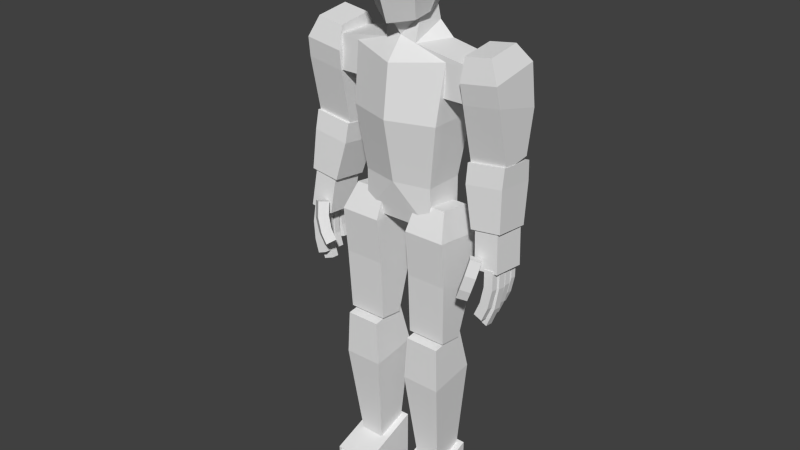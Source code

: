 # Source: fighterBase.blend  (saved by Blender 2.76.0; exported with 4.5.12 LTS)
import bpy
from mathutils import Matrix  # noqa: F401  (used for matrix-valued properties, if any)

bpy.ops.wm.read_factory_settings(use_empty=True)
scene = bpy.context.scene
scene.name = 'Scene'

# ---- collections
col_collection_1 = bpy.data.collections.new('Collection 1'); scene.collection.children.link(col_collection_1)

# ---- world
world_world = bpy.data.worlds.new('World'); scene.world = world_world
world_world.color = (0.05088, 0.05088, 0.05088)
world_world.use_sun_shadow = False
world_world.sun_shadow_jitter_overblur = 0.0
world_world.cycles.sampling_method = 'MANUAL'
world_world.cycles.sample_map_resolution = 256

# ---- meshes
me_mesh_swordsman_008 = bpy.data.meshes.new('Mesh-Swordsman.008')
me_mesh_swordsman_008.from_pydata([(-0.07293, -0.1222, 2.364), (-0.1244, -0.1478, 2.255), (-2.224e-05, -0.1515, 2.001), (-0.08188, -0.09271, 2.014), (-0.0969, -0.03013, 2.034), (-0.118, -0.1433, 2.147), (-0.1392, -0.01102, 2.152), (-0.06772, 0.05197, 2.041), (-0.07038, 0.1046, 2.104), (-0.08881, 0.1427, 2.174), (-0.08388, 0.1184, 2.33), (-0.09069, -0.006555, 2.387), (-0.1414, 0.002461, 2.287), (-0.1511, -0.08724, 1.223), (-0.1511, 0.08061, 1.223), (-0.1511, -0.08724, 1.391), (-0.1511, 0.08061, 1.391), (-0.1888, 0.1032, 1.65), (-0.1888, -0.109, 1.65), (-0.2011, -0.07374, 1.883), (-0.1941, -0.07311, 1.75), (-0.1941, 0.06648, 1.75), (-0.2011, 0.06648, 1.883), (-0.3369, 0.06648, 1.75), (-0.3369, 0.06648, 1.883), (-0.1277, 0.06648, 1.924), (-0.3369, -0.07311, 1.75), (-0.3369, -0.07311, 1.883), (-0.06772, -0.07311, 1.924), (-2.224e-05, -0.1077, 1.991), (-0.06778, -0.05162, 2.016), (-0.07448, 0.05923, 1.983), (-4.411e-08, -0.182, 2.263), (-4.333e-08, -0.1222, 2.364), (0.07293, -0.1222, 2.364), (0.1244, -0.1478, 2.255), (2.216e-05, -0.1515, 2.001), (0.08188, -0.09271, 2.014), (0.0969, -0.03013, 2.034), (0.118, -0.1433, 2.147), (0.1392, -0.01102, 2.152), (-4.224e-08, -0.1929, 2.121), (-3.105e-08, 0.05197, 2.041), (0.06772, 0.05197, 2.041), (0.07038, 0.1046, 2.104), (-2.995e-08, 0.1046, 2.104), (0.08881, 0.1427, 2.174), (-2.954e-08, 0.1427, 2.174), (0.08388, 0.1184, 2.33), (-3.307e-08, 0.1184, 2.33), (0.09069, -0.006555, 2.387), (-3.904e-08, -0.006556, 2.387), (0.1414, 0.002461, 2.287), (0.1511, -0.08724, 1.223), (0.1511, 0.08061, 1.223), (-2.738e-08, -0.1189, 1.39), (0.1511, -0.08724, 1.391), (0.1511, 0.08061, 1.391), (0.1888, 0.1032, 1.65), (0.1888, -0.109, 1.65), (-1.964e-08, 0.1772, 1.65), (-3.364e-08, -0.1697, 1.649), (-2.516e-08, 0.1384, 1.893), (-3.602e-08, -0.1445, 1.858), (0.2011, -0.07374, 1.883), (0.1941, -0.07311, 1.75), (0.1941, 0.06648, 1.75), (0.2011, 0.06648, 1.883), (0.3369, 0.06648, 1.75), (0.3369, 0.06648, 1.883), (0.1277, 0.06648, 1.924), (0.3369, -0.07311, 1.75), (0.3369, -0.07311, 1.883), (0.06772, -0.07311, 1.924), (-2.338e-08, -0.08724, 1.223), (-1.66e-08, 0.08061, 1.223), (-1.805e-08, 0.1124, 1.391), (2.216e-05, -0.1077, 1.991), (-3.451e-08, -0.07311, 1.943), (0.06778, -0.05162, 2.016), (0.07448, 0.05923, 1.983), (-0.2834, -0.0796, 1.748), (-0.29, 0.09532, 1.523), (-0.2898, -0.02734, 1.506), (-0.2893, 0.1245, 1.698), (-0.2774, -0.09314, 1.83), (-0.2773, 0.1177, 1.865), (-0.2813, 0.06986, 1.941), (-0.2811, -0.07224, 1.922), (-0.4326, 0.1156, 1.889), (-0.3919, -0.07374, 1.939), (-0.4327, -0.09524, 1.854), (-0.3922, 0.06836, 1.958), (-0.4446, 0.1224, 1.722), (-0.4423, -0.0294, 1.53), (-0.4425, 0.09326, 1.546), (-0.4387, -0.0817, 1.772), (-0.3288, 0.07932, 1.263), (-0.3297, -0.07369, 1.282), (-0.2898, -0.05932, 1.444), (-0.2888, 0.1083, 1.424), (-0.4552, -0.07239, 1.298), (-0.4468, -0.0577, 1.465), (-0.4543, 0.08063, 1.28), (-0.4458, 0.1099, 1.445), (-0.2855, 0.1084, 1.505), (-0.2863, -0.04459, 1.523), (-0.4446, -0.04295, 1.544), (-0.4438, 0.1101, 1.526), (-0.4431, 0.07774, 1.302), (-0.4605, 0.05988, 1.125), (-0.3605, 0.06097, 1.115), (-0.343, 0.07882, 1.292), (-0.4401, -0.06394, 1.316), (-0.4575, -0.0818, 1.14), (-0.3575, -0.08072, 1.13), (-0.3401, -0.06286, 1.306), (-0.4095, -0.112, 1.186), (-0.384, -0.07573, 1.18), (-0.3742, -0.1347, 1.198), (-0.3487, -0.09848, 1.192), (-0.3985, -0.128, 1.122), (-0.3753, -0.08997, 1.126), (-0.3632, -0.1507, 1.134), (-0.34, -0.1127, 1.138), (-0.3791, -0.131, 1.059), (-0.3602, -0.1248, 1.015), (-0.3405, -0.08706, 1.028), (-0.3594, -0.09325, 1.073), (-0.3438, -0.1537, 1.071), (-0.3249, -0.1475, 1.026), (-0.3052, -0.1098, 1.04), (-0.3241, -0.116, 1.084), (-0.4411, -0.05511, 1.146), (-0.4027, -0.05472, 1.142), (-0.4406, -0.08349, 1.149), (-0.4021, -0.0831, 1.145), (-0.4465, -0.06291, 1.069), (-0.4082, -0.06163, 1.074), (-0.4459, -0.09129, 1.072), (-0.4076, -0.09002, 1.077), (-0.4337, -0.07026, 0.9921), (-0.4126, -0.07523, 0.9379), (-0.3766, -0.07315, 0.9516), (-0.3976, -0.06817, 1.006), (-0.4331, -0.09864, 0.995), (-0.4121, -0.1036, 0.9407), (-0.376, -0.1015, 0.9545), (-0.3971, -0.09655, 1.009), (-0.4453, -0.01268, 1.141), (-0.4004, -0.01223, 1.137), (-0.4446, -0.0458, 1.144), (-0.3998, -0.04535, 1.14), (-0.4515, -0.02178, 1.063), (-0.4069, -0.0203, 1.069), (-0.4509, -0.05489, 1.067), (-0.4062, -0.05341, 1.073), (-0.4415, -0.03036, 0.9762), (-0.4121, -0.03616, 0.898), (-0.37, -0.03373, 0.9141), (-0.3994, -0.02792, 0.9923), (-0.4408, -0.06347, 0.9795), (-0.4114, -0.06928, 0.9013), (-0.3693, -0.06684, 0.9173), (-0.3987, -0.06104, 0.9956), (-0.4427, 0.02533, 1.138), (-0.4043, 0.02572, 1.134), (-0.4422, -0.00305, 1.141), (-0.4037, -0.002665, 1.137), (-0.4481, 0.01753, 1.061), (-0.4098, 0.01881, 1.066), (-0.4475, -0.01085, 1.064), (-0.4092, -0.009578, 1.069), (-0.4353, 0.01018, 0.9842), (-0.4142, 0.005205, 0.9299), (-0.3782, 0.007294, 0.9437), (-0.3992, 0.01227, 0.9979), (-0.4347, -0.0182, 0.987), (-0.4137, -0.02318, 0.9327), (-0.3776, -0.02109, 0.9465), (-0.3987, -0.01611, 1.001), (-0.4402, 0.06335, 1.135), (-0.4081, 0.06367, 1.132), (-0.4397, 0.03969, 1.138), (-0.4076, 0.04002, 1.135), (-0.4446, 0.05685, 1.071), (-0.4127, 0.05791, 1.075), (-0.4441, 0.0332, 1.073), (-0.4122, 0.03425, 1.077), (-0.434, 0.05072, 1.007), (-0.4164, 0.04657, 0.9618), (-0.3864, 0.04831, 0.9733), (-0.4039, 0.05246, 1.018), (-0.4335, 0.02707, 1.009), (-0.4159, 0.02292, 0.9641), (-0.3859, 0.02466, 0.9756), (-0.4034, 0.02881, 1.021), (0.2834, -0.0796, 1.748), (0.29, 0.09532, 1.523), (0.2898, -0.02734, 1.506), (0.2893, 0.1245, 1.698), (0.2774, -0.09314, 1.83), (0.2773, 0.1177, 1.865), (0.2813, 0.06986, 1.941), (0.2811, -0.07224, 1.922), (0.4326, 0.1156, 1.889), (0.3919, -0.07374, 1.939), (0.4327, -0.09524, 1.854), (0.3922, 0.06836, 1.958), (0.4446, 0.1224, 1.722), (0.4423, -0.0294, 1.53), (0.4425, 0.09326, 1.546), (0.4387, -0.0817, 1.772), (0.3288, 0.07932, 1.263), (0.3297, -0.07369, 1.282), (0.2898, -0.05932, 1.444), (0.2888, 0.1083, 1.424), (0.4552, -0.07239, 1.298), (0.4468, -0.0577, 1.465), (0.4543, 0.08063, 1.28), (0.4458, 0.1099, 1.445), (0.2855, 0.1084, 1.505), (0.2863, -0.04459, 1.523), (0.4446, -0.04295, 1.544), (0.4438, 0.1101, 1.526), (0.4431, 0.07774, 1.302), (0.4605, 0.05988, 1.125), (0.3605, 0.06097, 1.115), (0.343, 0.07882, 1.292), (0.4401, -0.06394, 1.316), (0.4575, -0.0818, 1.14), (0.3575, -0.08072, 1.13), (0.3401, -0.06286, 1.306), (0.4095, -0.112, 1.186), (0.384, -0.07573, 1.18), (0.3742, -0.1347, 1.198), (0.3487, -0.09848, 1.192), (0.3985, -0.128, 1.122), (0.3753, -0.08997, 1.126), (0.3632, -0.1507, 1.134), (0.34, -0.1127, 1.138), (0.3791, -0.131, 1.059), (0.3602, -0.1248, 1.015), (0.3405, -0.08706, 1.028), (0.3594, -0.09325, 1.073), (0.3438, -0.1537, 1.071), (0.3249, -0.1475, 1.026), (0.3052, -0.1098, 1.04), (0.3241, -0.116, 1.084), (0.4411, -0.05511, 1.146), (0.4027, -0.05472, 1.142), (0.4406, -0.08349, 1.149), (0.4021, -0.0831, 1.145), (0.4465, -0.06291, 1.069), (0.4082, -0.06163, 1.074), (0.4459, -0.09129, 1.072), (0.4076, -0.09002, 1.077), (0.4337, -0.07026, 0.9921), (0.4126, -0.07523, 0.9379), (0.3766, -0.07315, 0.9516), (0.3976, -0.06817, 1.006), (0.4331, -0.09864, 0.995), (0.4121, -0.1036, 0.9407), (0.376, -0.1015, 0.9545), (0.3971, -0.09655, 1.009), (0.4453, -0.01268, 1.141), (0.4004, -0.01223, 1.137), (0.4446, -0.0458, 1.144), (0.3998, -0.04535, 1.14), (0.4515, -0.02178, 1.063), (0.4069, -0.0203, 1.069), (0.4509, -0.05489, 1.067), (0.4062, -0.05341, 1.073), (0.4415, -0.03036, 0.9762), (0.4121, -0.03616, 0.898), (0.37, -0.03373, 0.9141), (0.3994, -0.02792, 0.9923), (0.4408, -0.06347, 0.9795), (0.4114, -0.06928, 0.9013), (0.3693, -0.06684, 0.9173), (0.3987, -0.06104, 0.9956), (0.4427, 0.02533, 1.138), (0.4043, 0.02572, 1.134), (0.4422, -0.003051, 1.141), (0.4037, -0.002665, 1.137), (0.4481, 0.01753, 1.061), (0.4098, 0.01881, 1.066), (0.4475, -0.01085, 1.064), (0.4092, -0.009578, 1.069), (0.4353, 0.01018, 0.9842), (0.4142, 0.005205, 0.9299), (0.3782, 0.007294, 0.9437), (0.3992, 0.01227, 0.9979), (0.4347, -0.0182, 0.987), (0.4137, -0.02318, 0.9327), (0.3776, -0.02109, 0.9465), (0.3987, -0.01611, 1.001), (0.4402, 0.06335, 1.135), (0.4081, 0.06367, 1.132), (0.4397, 0.03969, 1.138), (0.4076, 0.04002, 1.135), (0.4446, 0.05685, 1.071), (0.4127, 0.05791, 1.075), (0.4441, 0.0332, 1.073), (0.4122, 0.03425, 1.077), (0.434, 0.05072, 1.007), (0.4164, 0.04657, 0.9618), (0.3864, 0.04831, 0.9733), (0.4039, 0.05246, 1.018), (0.4335, 0.02707, 1.009), (0.4159, 0.02292, 0.9641), (0.3859, 0.02466, 0.9756), (0.4034, 0.02881, 1.021), (0.06965, -0.1001, 0.7576), (0.06922, 0.001956, 0.7444), (0.06864, -0.1114, 1.015), (0.06788, 0.063, 0.9607), (0.06917, 0.09577, 1.181), (0.07012, -0.1311, 1.21), (0.07909, 0.05864, 1.297), (0.07966, -0.0775, 1.315), (0.2415, -0.1307, 1.21), (0.2104, -0.07739, 1.315), (0.2405, 0.09617, 1.18), (0.2099, 0.05875, 1.297), (0.2319, 0.002354, 0.7444), (0.2323, -0.09975, 0.7575), (0.2393, 0.0634, 0.9606), (0.24, -0.111, 1.014), (0.06811, 0.06775, 0.58), (0.06859, -0.1334, 0.5539), (0.1013, -0.07747, 0.1209), (0.1011, 0.04493, 0.1367), (0.232, -0.1332, 0.553), (0.2012, -0.07727, 0.1204), (0.2315, 0.06797, 0.5791), (0.201, 0.04513, 0.1362), (0.2237, 0.02154, 0.7592), (0.2239, -0.1292, 0.7398), (0.08, -0.1295, 0.7403), (0.07975, 0.02122, 0.7598), (0.06908, -0.2038, 0.09587), (0.06908, -0.2038, -0.001462), (0.233, -0.2038, -0.001461), (0.233, -0.2038, 0.09587), (0.06908, 0.05933, 0.1932), (0.06908, 0.05933, -0.001461), (0.233, 0.05933, -0.00146), (0.233, 0.05933, 0.1932), (0.08317, -0.2038, -0.001692), (0.08317, -0.332, -0.001693), (0.08317, -0.3321, 0.05267), (0.08317, -0.2038, 0.09021), (0.2189, -0.2038, -0.001691), (0.2189, -0.332, -0.001692), (0.2189, -0.3321, 0.05267), (0.2189, -0.2038, 0.09022), (-0.06965, -0.1001, 0.7576), (-0.06922, 0.001956, 0.7444), (-0.06864, -0.1114, 1.015), (-0.06788, 0.063, 0.9607), (-0.06917, 0.09577, 1.181), (-0.07012, -0.1311, 1.21), (-0.07909, 0.05864, 1.297), (-0.07966, -0.0775, 1.315), (-0.2415, -0.1307, 1.21), (-0.2104, -0.07739, 1.315), (-0.2405, 0.09617, 1.18), (-0.2099, 0.05875, 1.297), (-0.2319, 0.002354, 0.7444), (-0.2323, -0.09975, 0.7575), (-0.2393, 0.0634, 0.9606), (-0.24, -0.111, 1.014), (-0.06811, 0.06775, 0.58), (-0.06859, -0.1334, 0.5539), (-0.1013, -0.07747, 0.1209), (-0.1011, 0.04493, 0.1367), (-0.232, -0.1332, 0.553), (-0.2012, -0.07727, 0.1204), (-0.2315, 0.06797, 0.5791), (-0.201, 0.04513, 0.1362), (-0.2237, 0.02154, 0.7592), (-0.2239, -0.1292, 0.7398), (-0.08, -0.1295, 0.7403), (-0.07975, 0.02122, 0.7598), (-0.06908, -0.2038, 0.09587), (-0.06908, -0.2038, -0.001462), (-0.233, -0.2038, -0.001461), (-0.233, -0.2038, 0.09587), (-0.06908, 0.05933, 0.1932), (-0.06908, 0.05933, -0.001461), (-0.233, 0.05933, -0.00146), (-0.233, 0.05933, 0.1932), (-0.08317, -0.2038, -0.001692), (-0.08317, -0.332, -0.001693), (-0.08317, -0.3321, 0.05267), (-0.08317, -0.2038, 0.09021), (-0.2189, -0.2038, -0.001691), (-0.2189, -0.332, -0.001692), (-0.2189, -0.3321, 0.05267), (-0.2189, -0.2038, 0.09022)], [], [(49, 47, 9, 10), (6, 8, 7, 4), (7, 8, 45, 42), (51, 11, 0, 33), (11, 51, 49, 10), (0, 11, 12, 1), (32, 0, 1), (8, 6, 9), (12, 10, 9, 6), (9, 47, 45, 8), (6, 5, 1, 12), (12, 11, 10), (6, 4, 3, 5), (0, 32, 33), (1, 5, 41, 32), (3, 2, 41, 5), (14, 13, 15, 16), (13, 55, 15), (17, 16, 15, 18), (19, 27, 26, 20), (18, 15, 55, 61), (61, 63, 19, 18), (25, 62, 22), (20, 26, 23, 21), (26, 27, 24, 23), (24, 27, 28, 25), (17, 18, 19, 20, 21, 22), (25, 22, 24), (19, 28, 27), (60, 17, 22, 62), (63, 28, 19), (21, 23, 24, 22), (75, 14, 76), (16, 76, 14), (76, 16, 17, 60), (55, 13, 74), (14, 75, 74, 13), (3, 29, 2), (62, 25, 31, 7), (42, 62, 7), (28, 63, 78), (29, 30, 78), (78, 30, 28), (29, 3, 30), (3, 4, 30), (4, 7, 30), (28, 31, 25), (7, 31, 28, 30), (49, 48, 46, 47), (40, 38, 43, 44), (43, 42, 45, 44), (51, 33, 34, 50), (50, 48, 49, 51), (34, 35, 52, 50), (32, 35, 34), (44, 46, 40), (52, 40, 46, 48), (46, 44, 45, 47), (40, 52, 35, 39), (52, 48, 50), (40, 39, 37, 38), (34, 33, 32), (35, 32, 41, 39), (37, 39, 41, 36), (54, 57, 56, 53), (53, 56, 55), (58, 59, 56, 57), (64, 65, 71, 72), (59, 61, 55, 56), (61, 59, 64, 63), (70, 67, 62), (65, 66, 68, 71), (71, 68, 69, 72), (69, 70, 73, 72), (58, 67, 66, 65, 64, 59), (70, 69, 67), (64, 72, 73), (60, 62, 67, 58), (63, 64, 73), (66, 67, 69, 68), (75, 76, 54), (57, 54, 76), (76, 60, 58, 57), (55, 74, 53), (54, 53, 74, 75), (37, 36, 77), (62, 43, 80, 70), (42, 43, 62), (73, 78, 63), (77, 78, 79), (78, 73, 79), (77, 79, 37), (37, 79, 38), (38, 79, 43), (73, 70, 80), (43, 79, 73, 80), (109, 110, 114, 113), (195, 196, 193, 194), (194, 193, 189, 190), (163, 162, 158, 159), (96, 91, 89, 93), (87, 88, 85, 86), (90, 88, 87, 92), (85, 81, 84, 86), (89, 91, 90, 92), (94, 96, 93, 95), (95, 82, 83, 94), (94, 83, 81, 96), (81, 83, 82, 84), (86, 89, 92, 87), (82, 95, 93, 84), (97, 103, 104, 100), (101, 103, 97, 98), (105, 108, 107, 106), (100, 105, 106, 99), (102, 99, 106, 107), (105, 100, 104, 108), (103, 101, 102, 104), (159, 160, 164, 163), (184, 182, 181, 183), (179, 180, 177, 178), (163, 164, 161, 162), (152, 150, 149, 151), (162, 161, 157, 158), (143, 144, 148, 147), (130, 129, 125, 126), (175, 174, 173, 176), (143, 142, 141, 144), (159, 158, 157, 160), (113, 114, 115, 116), (110, 111, 115, 114), (131, 130, 126, 127), (146, 145, 141, 142), (109, 112, 111, 110), (120, 118, 117, 119), (147, 148, 145, 146), (121, 122, 128, 125), (168, 166, 165, 167), (124, 132, 128, 122), (127, 128, 132, 131), (131, 132, 129, 130), (127, 126, 125, 128), (195, 194, 190, 191), (147, 146, 142, 143), (178, 177, 173, 174), (109, 113, 116, 112), (129, 132, 124, 123), (136, 134, 133, 135), (191, 190, 189, 192), (175, 176, 180, 179), (116, 115, 111, 112), (179, 178, 174, 175), (191, 192, 196, 195), (85, 91, 96, 81), (99, 98, 97, 100), (102, 101, 98, 99), (89, 86, 84, 93), (107, 108, 104, 102), (88, 90, 91, 85), (129, 123, 121, 125), (120, 124, 122, 118), (117, 118, 122, 121), (119, 123, 124, 120), (117, 121, 123, 119), (139, 145, 148, 140), (135, 139, 140, 136), (137, 141, 145, 139), (140, 148, 144, 138), (137, 138, 144, 141), (156, 164, 160, 154), (153, 154, 160, 157), (155, 161, 164, 156), (153, 157, 161, 155), (172, 180, 176, 170), (169, 170, 176, 173), (171, 177, 180, 172), (169, 173, 177, 171), (188, 196, 192, 186), (185, 186, 192, 189), (187, 193, 196, 188), (185, 189, 193, 187), (133, 137, 139, 135), (136, 140, 138, 134), (133, 134, 138, 137), (152, 156, 154, 150), (149, 150, 154, 153), (151, 155, 156, 152), (149, 153, 155, 151), (168, 172, 170, 166), (167, 171, 172, 168), (165, 166, 170, 169), (165, 169, 171, 167), (184, 188, 186, 182), (183, 187, 188, 184), (181, 185, 187, 183), (181, 182, 186, 185), (225, 229, 230, 226), (311, 310, 309, 312), (310, 306, 305, 309), (279, 275, 274, 278), (212, 209, 205, 207), (203, 202, 201, 204), (206, 208, 203, 204), (201, 202, 200, 197), (205, 208, 206, 207), (210, 211, 209, 212), (211, 210, 199, 198), (210, 212, 197, 199), (197, 200, 198, 199), (202, 203, 208, 205), (198, 200, 209, 211), (213, 216, 220, 219), (217, 214, 213, 219), (221, 222, 223, 224), (216, 215, 222, 221), (218, 223, 222, 215), (221, 224, 220, 216), (219, 220, 218, 217), (275, 279, 280, 276), (300, 299, 297, 298), (295, 294, 293, 296), (279, 278, 277, 280), (268, 267, 265, 266), (278, 274, 273, 277), (259, 263, 264, 260), (246, 242, 241, 245), (291, 292, 289, 290), (259, 260, 257, 258), (275, 276, 273, 274), (229, 232, 231, 230), (226, 230, 231, 227), (247, 243, 242, 246), (262, 258, 257, 261), (225, 226, 227, 228), (236, 235, 233, 234), (263, 262, 261, 264), (237, 241, 244, 238), (284, 283, 281, 282), (240, 238, 244, 248), (243, 247, 248, 244), (247, 246, 245, 248), (243, 244, 241, 242), (311, 307, 306, 310), (263, 259, 258, 262), (294, 290, 289, 293), (225, 228, 232, 229), (245, 239, 240, 248), (252, 251, 249, 250), (307, 308, 305, 306), (291, 295, 296, 292), (232, 228, 227, 231), (295, 291, 290, 294), (307, 311, 312, 308), (201, 197, 212, 207), (215, 216, 213, 214), (218, 215, 214, 217), (205, 209, 200, 202), (223, 218, 220, 224), (204, 201, 207, 206), (245, 241, 237, 239), (236, 234, 238, 240), (233, 237, 238, 234), (235, 236, 240, 239), (233, 235, 239, 237), (255, 256, 264, 261), (251, 252, 256, 255), (253, 255, 261, 257), (256, 254, 260, 264), (253, 257, 260, 254), (272, 270, 276, 280), (269, 273, 276, 270), (271, 272, 280, 277), (269, 271, 277, 273), (288, 286, 292, 296), (285, 289, 292, 286), (287, 288, 296, 293), (285, 287, 293, 289), (304, 302, 308, 312), (301, 305, 308, 302), (303, 304, 312, 309), (301, 303, 309, 305), (249, 251, 255, 253), (252, 250, 254, 256), (249, 253, 254, 250), (268, 266, 270, 272), (265, 269, 270, 266), (267, 268, 272, 271), (265, 267, 271, 269), (284, 282, 286, 288), (283, 284, 288, 287), (281, 285, 286, 282), (281, 283, 287, 285), (300, 298, 302, 304), (299, 300, 304, 303), (297, 299, 303, 301), (297, 301, 302, 298), (322, 324, 319, 320), (327, 325, 314, 316), (328, 327, 323, 321), (325, 326, 313, 314), (326, 328, 315, 313), (315, 316, 314, 313), (321, 322, 320, 318), (336, 335, 333, 334), (335, 329, 340, 337), (332, 336, 334, 331), (338, 337, 340, 339), (341, 345, 346, 342), (341, 342, 343, 344), (330, 329, 332, 331), (349, 350, 351, 352), (327, 328, 326, 325), (319, 317, 318, 320), (324, 323, 317, 319), (349, 353, 354, 350), (349, 352, 356, 353), (356, 352, 351, 355), (350, 354, 355, 351), (342, 346, 347, 343), (345, 348, 347, 346), (341, 344, 348, 345), (333, 330, 331, 334), (339, 330, 333, 338), (339, 340, 329, 330), (328, 321, 318, 315), (322, 321, 323, 324), (323, 327, 316, 317), (353, 356, 355, 354), (332, 329, 335, 336), (316, 315, 318, 317), (348, 344, 343, 347), (338, 333, 335, 337), (366, 364, 363, 368), (371, 360, 358, 369), (372, 365, 367, 371), (369, 358, 357, 370), (370, 357, 359, 372), (359, 357, 358, 360), (365, 362, 364, 366), (380, 378, 377, 379), (379, 381, 384, 373), (376, 375, 378, 380), (382, 383, 384, 381), (385, 386, 390, 389), (385, 388, 387, 386), (374, 375, 376, 373), (393, 396, 395, 394), (371, 369, 370, 372), (363, 364, 362, 361), (368, 363, 361, 367), (393, 394, 398, 397), (393, 397, 400, 396), (400, 399, 395, 396), (394, 395, 399, 398), (386, 387, 391, 390), (389, 390, 391, 392), (385, 389, 392, 388), (377, 378, 375, 374), (383, 382, 377, 374), (383, 374, 373, 384), (372, 359, 362, 365), (366, 368, 367, 365), (367, 361, 360, 371), (397, 398, 399, 400), (376, 380, 379, 373), (360, 361, 362, 359), (392, 391, 387, 388), (382, 381, 379, 377)])
me_mesh_swordsman_008.polygons.foreach_set('use_smooth', [True] * 368)
_k = set([(0, 1), (0, 11), (0, 32), (0, 33), (1, 5), (1, 12), (1, 32), (2, 3), (3, 4), (3, 5), (3, 29), (3, 30), (4, 6), (4, 7), (4, 30), (5, 6), (5, 41), (6, 8), (6, 9), (6, 12), (7, 8), (7, 30), (7, 31), (7, 42), (7, 62), (8, 9), (8, 45), (9, 10), (9, 47), (10, 11), (10, 12), (10, 49), (11, 12), (11, 51), (13, 14), (13, 15), (13, 55), (13, 74), (14, 16), (14, 75), (14, 76), (15, 16), (15, 18), (15, 55), (16, 17), (16, 76), (17, 18), (17, 22), (17, 60), (18, 19), (18, 61), (19, 20), (19, 27), (19, 28), (19, 63), (20, 21), (20, 26), (21, 22), (21, 23), (22, 25), (22, 62), (23, 24), (23, 26), (24, 25), (24, 27), (25, 28), (25, 31), (25, 62), (26, 27), (27, 28), (28, 30), (28, 31), (28, 63), (28, 78), (29, 30), (30, 78), (32, 34), (32, 35), (32, 41), (33, 34), (34, 35), (34, 50), (35, 39), (35, 52), (36, 37), (37, 38), (37, 39), (37, 77), (37, 79), (38, 40), (38, 43), (38, 79), (39, 40), (39, 41), (40, 44), (40, 46), (40, 52), (42, 43), (43, 44), (43, 62), (43, 79), (43, 80), (44, 45), (44, 46), (46, 47), (46, 48), (48, 49), (48, 50), (48, 52), (50, 51), (50, 52), (53, 54), (53, 55), (53, 56), (53, 74), (54, 57), (54, 75), (54, 76), (55, 56), (55, 61), (56, 57), (56, 59), (57, 58), (57, 76), (58, 59), (58, 60), (58, 67), (59, 61), (59, 64), (60, 62), (60, 76), (61, 63), (62, 67), (62, 70), (63, 64), (63, 73), (63, 78), (64, 65), (64, 72), (64, 73), (65, 66), (65, 71), (66, 67), (66, 68), (67, 70), (68, 69), (68, 71), (69, 70), (69, 72), (70, 73), (70, 80), (71, 72), (72, 73), (73, 78), (73, 79), (73, 80), (77, 79), (78, 79), (81, 83), (81, 84), (81, 85), (81, 96), (82, 83), (82, 84), (82, 95), (83, 94), (84, 86), (84, 93), (85, 86), (85, 88), (85, 91), (86, 87), (86, 89), (87, 88), (87, 92), (88, 90), (89, 91), (89, 92), (89, 93), (90, 91), (90, 92), (91, 96), (93, 95), (93, 96), (94, 95), (94, 96), (97, 98), (97, 100), (97, 103), (98, 99), (98, 101), (99, 100), (99, 102), (99, 106), (100, 104), (100, 105), (101, 102), (101, 103), (102, 104), (102, 107), (103, 104), (104, 108), (105, 106), (105, 108), (106, 107), (107, 108), (109, 110), (109, 112), (109, 113), (110, 111), (110, 114), (111, 112), (111, 115), (112, 116), (113, 114), (113, 116), (114, 115), (115, 116), (117, 118), (117, 119), (117, 121), (118, 120), (118, 122), (119, 120), (119, 123), (120, 124), (121, 123), (121, 125), (122, 124), (122, 128), (123, 129), (124, 132), (125, 126), (125, 129), (126, 127), (126, 130), (127, 128), (127, 131), (128, 132), (129, 130), (130, 131), (131, 132), (133, 134), (133, 135), (133, 137), (134, 136), (134, 138), (135, 136), (135, 139), (136, 140), (137, 139), (137, 141), (138, 140), (138, 144), (139, 145), (140, 148), (141, 142), (141, 145), (142, 143), (142, 146), (143, 144), (143, 147), (144, 148), (145, 146), (146, 147), (147, 148), (149, 150), (149, 151), (149, 153), (150, 152), (150, 154), (151, 152), (151, 155), (152, 156), (153, 154), (153, 155), (153, 157), (154, 156), (154, 160), (155, 156), (155, 161), (156, 164), (157, 158), (157, 160), (157, 161), (158, 159), (158, 162), (159, 160), (159, 163), (160, 164), (161, 162), (161, 164), (162, 163), (163, 164), (165, 166), (165, 167), (165, 169), (166, 168), (166, 170), (167, 168), (167, 171), (168, 172), (169, 171), (169, 173), (170, 172), (170, 176), (171, 177), (172, 180), (173, 174), (173, 177), (174, 175), (174, 178), (175, 176), (175, 179), (176, 180), (177, 178), (178, 179), (179, 180), (181, 182), (181, 183), (181, 185), (182, 184), (182, 186), (183, 184), (183, 187), (184, 188), (185, 187), (185, 189), (186, 188), (186, 192), (187, 193), (188, 196), (189, 190), (189, 193), (190, 191), (190, 194), (191, 192), (191, 195), (192, 196), (193, 194), (194, 195), (195, 196), (197, 199), (197, 200), (197, 201), (197, 212), (198, 199), (198, 200), (198, 211), (199, 210), (200, 202), (200, 209), (201, 202), (201, 204), (201, 207), (202, 203), (202, 205), (203, 204), (203, 208), (204, 206), (205, 207), (205, 208), (205, 209), (206, 207), (206, 208), (207, 212), (209, 211), (209, 212), (210, 211), (210, 212), (213, 214), (213, 216), (213, 219), (214, 215), (214, 217), (215, 216), (215, 218), (215, 222), (216, 220), (216, 221), (217, 218), (217, 219), (218, 220), (218, 223), (219, 220), (220, 224), (221, 222), (221, 224), (222, 223), (223, 224), (225, 226), (225, 228), (225, 229), (226, 227), (226, 230), (227, 228), (227, 231), (228, 232), (229, 230), (229, 232), (230, 231), (231, 232), (233, 234), (233, 235), (233, 237), (234, 236), (234, 238), (235, 236), (235, 239), (236, 240), (237, 239), (237, 241), (238, 240), (238, 244), (239, 245), (240, 248), (241, 242), (241, 245), (242, 243), (242, 246), (243, 244), (243, 247), (244, 248), (245, 246), (246, 247), (247, 248), (249, 250), (249, 251), (249, 253), (250, 252), (250, 254), (251, 252), (251, 255), (252, 256), (253, 255), (253, 257), (254, 256), (254, 260), (255, 261), (256, 264), (257, 258), (257, 261), (258, 259), (258, 262), (259, 260), (259, 263), (260, 264), (261, 262), (262, 263), (263, 264), (265, 266), (265, 267), (265, 269), (266, 268), (266, 270), (267, 268), (267, 271), (268, 272), (269, 270), (269, 271), (269, 273), (270, 272), (270, 276), (271, 272), (271, 277), (272, 280), (273, 274), (273, 276), (273, 277), (274, 275), (274, 278), (275, 276), (275, 279), (276, 280), (277, 278), (277, 280), (278, 279), (279, 280), (281, 282), (281, 283), (281, 285), (282, 284), (282, 286), (283, 284), (283, 287), (284, 288), (285, 287), (285, 289), (286, 288), (286, 292), (287, 293), (288, 296), (289, 290), (289, 293), (290, 291), (290, 294), (291, 292), (291, 295), (292, 296), (293, 294), (294, 295), (295, 296), (297, 298), (297, 299), (297, 301), (298, 300), (298, 302), (299, 300), (299, 303), (300, 304), (301, 303), (301, 305), (302, 304), (302, 308), (303, 309), (304, 312), (305, 306), (305, 309), (306, 307), (306, 310), (307, 308), (307, 311), (308, 312), (309, 310), (310, 311), (311, 312), (313, 314), (313, 315), (313, 326), (314, 316), (314, 325), (315, 316), (315, 318), (315, 328), (316, 317), (316, 327), (317, 318), (317, 319), (317, 323), (318, 320), (318, 321), (319, 320), (319, 324), (320, 322), (321, 322), (321, 323), (321, 328), (322, 324), (323, 324), (323, 327), (325, 326), (325, 327), (326, 328), (327, 328), (329, 330), (329, 332), (329, 335), (329, 340), (330, 331), (330, 333), (330, 339), (331, 332), (331, 334), (332, 336), (333, 334), (333, 335), (333, 338), (334, 336), (335, 336), (335, 337), (337, 338), (337, 340), (338, 339), (339, 340), (341, 342), (341, 344), (341, 345), (342, 343), (342, 346), (343, 344), (343, 347), (344, 348), (345, 346), (345, 348), (346, 347), (347, 348), (349, 350), (349, 352), (349, 353), (350, 351), (350, 354), (351, 352), (351, 355), (352, 356), (353, 354), (353, 356), (354, 355), (355, 356), (357, 358), (357, 359), (357, 370), (358, 360), (358, 369), (359, 360), (359, 362), (359, 372), (360, 361), (360, 371), (361, 362), (361, 363), (361, 367), (362, 364), (362, 365), (363, 364), (363, 368), (364, 366), (365, 366), (365, 367), (365, 372), (366, 368), (367, 368), (367, 371), (369, 370), (369, 371), (370, 372), (371, 372), (373, 374), (373, 376), (373, 379), (373, 384), (374, 375), (374, 377), (374, 383), (375, 376), (375, 378), (376, 380), (377, 378), (377, 379), (377, 382), (378, 380), (379, 380), (379, 381), (381, 382), (381, 384), (382, 383), (383, 384), (385, 386), (385, 388), (385, 389), (386, 387), (386, 390), (387, 388), (387, 391), (388, 392), (389, 390), (389, 392), (390, 391), (391, 392), (393, 394), (393, 396), (393, 397), (394, 395), (394, 398), (395, 396), (395, 399), (396, 400), (397, 398), (397, 400), (398, 399), (399, 400)])
me_mesh_swordsman_008.attributes.new('sharp_edge', 'BOOLEAN', 'EDGE').data.foreach_set('value', [ (min(e.vertices), max(e.vertices)) in _k for e in me_mesh_swordsman_008.edges])
_uv = me_mesh_swordsman_008.uv_layers.new(name='UVChannel_1')
_uv.uv.foreach_set('vector', [0.5159, 0.6756, 0.5159, 0.6756, 0.5159, 0.6756, 0.5159, 0.6756, 0.567, 0.282, 0.567, 0.282, 0.567, 0.282, 0.567, 0.282, 0.5159, 0.6756, 0.5159, 0.6756, 0.5159, 0.6756, 0.5159, 0.6756, 0.5159, 0.6756, 0.5159, 0.6756, 0.5159, 0.6756, 0.5159, 0.6756, 0.5159, 0.6756, 0.5159, 0.6756, 0.5159, 0.6756, 0.5159, 0.6756, 0.567, 0.282, 0.567, 0.282, 0.567, 0.282, 0.567, 0.282, 0.5159, 0.6756, 0.5159, 0.6756, 0.5159, 0.6756, 0.567, 0.282, 0.567, 0.282, 0.567, 0.282, 0.567, 0.282, 0.567, 0.282, 0.567, 0.282, 0.567, 0.282, 0.5159, 0.6756, 0.5159, 0.6756, 0.5159, 0.6756, 0.5159, 0.6756, 0.567, 0.282, 0.5159, 0.6756, 0.567, 0.282, 0.567, 0.282, 0.567, 0.282, 0.567, 0.282, 0.567, 0.282, 0.567, 0.282, 0.567, 0.282, 0.0, 0.0, 0.0, 0.0, 0.5159, 0.6756, 0.0, 0.0, 0.5159, 0.6756, 0.5159, 0.6756, 0.0, 0.0, 0.0, 0.0, 0.5159, 0.6756, 0.0, 0.0, 0.0, 0.0, 0.0, 0.0, 0.0, 0.0, 0.474, 0.25, 0.474, 0.25, 0.474, 0.25, 0.474, 0.25, 0.0, 0.0, 0.0, 0.0, 0.474, 0.25, 2.949e-08, 4.507e-08, 0.474, 0.25, 0.4947, 0.7561, 0.4947, 0.7561, 0.474, 0.25, 0.0, 0.0, 0.474, 0.25, 0.4947, 0.7561, 0.4947, 0.7561, 0.0, 0.0, 0.0, 0.0, 0.0, 0.0, 0.4947, 0.7561, 0.4947, 0.7561, 0.4947, 0.7561, 0.4947, 0.7561, 0.0, 0.0, 0.4947, 0.7561, 0.0, 0.0, 0.4947, 0.7561, 0.4947, 0.7561, 0.4947, 0.7561, 0.4947, 0.7561, 0.474, 0.25, 0.474, 0.25, 0.474, 0.25, 0.474, 0.25, 0.474, 0.25, 0.474, 0.25, 0.474, 0.25, 0.474, 0.25, 0.474, 0.25, 0.474, 0.25, 0.474, 0.25, 0.474, 0.25, 0.474, 0.25, 0.474, 0.25, 0.0, 0.0, 0.0, 0.0, 0.474, 0.25, 0.0, 0.0, 0.474, 0.25, 0.0, 0.0, 0.4947, 0.7561, 0.4947, 0.7561, 0.4947, 0.7561, 0.4947, 0.7561, 0.0, 0.0, 0.0, 0.0, 0.4947, 0.7561, 0.4947, 0.7561, 0.474, 0.25, 0.0, 0.0, 0.474, 0.25, 0.0, 0.0, 2.334e-07, 1.231e-07, 0.474, 0.25, 0.0, 0.0, 2.334e-07, 1.231e-07, 0.474, 0.25, 1.799e-07, 2.75e-07, 0.0, 0.0, 0.4947, 0.7561, 0.0, 0.0, 0.0, 0.0, 0.0, 0.0, 0.0, 0.0, 0.0, 0.0, 0.474, 0.25, 0.0, 0.0, 0.474, 0.25, 0.0, 0.0, 0.0, 0.0, 0.0, 0.0, 0.0, 0.0, 0.0, 0.0, 0.0, 0.0, 0.0, 0.0, 0.4947, 0.7561, 0.0, 0.0, 0.5159, 0.6756, 0.0, 0.0, 0.0, 0.0, 0.0, 0.0, 0.0, 0.0, 0.0, 0.0, 0.0, 0.0, 0.0, 0.0, 0.0, 0.0, 0.0, 0.0, 0.0, 0.0, 0.0, 0.0, 0.0, 0.0, 0.0, 0.0, 0.567, 0.282, 0.0, 0.0, 0.567, 0.282, 0.567, 0.282, 0.0, 0.0, 0.0, 0.0, 0.0, 0.0, 0.474, 0.25, 0.567, 0.282, 0.0, 0.0, 0.0, 0.0, 0.0, 0.0, 0.5159, 0.6756, 0.5159, 0.6756, 0.5159, 0.6756, 0.5159, 0.6756, 0.567, 0.282, 0.567, 0.282, 0.567, 0.282, 0.567, 0.282, 0.5159, 0.6756, 0.5159, 0.6756, 0.5159, 0.6756, 0.5159, 0.6756, 0.5159, 0.6756, 0.5159, 0.6756, 0.5159, 0.6756, 0.5159, 0.6756, 0.5159, 0.6756, 0.5159, 0.6756, 0.5159, 0.6756, 0.5159, 0.6756, 0.567, 0.282, 0.567, 0.282, 0.567, 0.282, 0.567, 0.282, 0.5159, 0.6756, 0.5159, 0.6756, 0.5159, 0.6756, 0.567, 0.282, 0.567, 0.282, 0.567, 0.282, 0.567, 0.282, 0.567, 0.282, 0.567, 0.282, 0.567, 0.282, 0.5159, 0.6756, 0.5159, 0.6756, 0.5159, 0.6756, 0.5159, 0.6756, 0.567, 0.282, 0.567, 0.282, 0.567, 0.282, 0.5159, 0.6756, 0.567, 0.282, 0.567, 0.282, 0.567, 0.282, 0.567, 0.282, 0.0, 0.0, 0.0, 0.0, 0.567, 0.282, 0.5159, 0.6756, 0.5159, 0.6756, 0.0, 0.0, 0.5159, 0.6756, 0.5159, 0.6756, 0.0, 0.0, 0.0, 0.0, 0.0, 0.0, 0.0, 0.0, 0.0, 0.0, 0.0, 0.0, 0.474, 0.25, 0.474, 0.25, 0.474, 0.25, 0.474, 0.25, 0.0, 0.0, 0.474, 0.25, 0.0, 0.0, 2.949e-08, 4.507e-08, 0.4947, 0.7561, 0.4947, 0.7561, 0.474, 0.25, 0.474, 0.25, 0.4947, 0.7561, 0.474, 0.25, 0.0, 0.0, 0.4947, 0.7561, 0.0, 0.0, 0.0, 0.0, 0.0, 0.0, 0.4947, 0.7561, 0.4947, 0.7561, 0.4947, 0.7561, 0.4947, 0.7561, 0.0, 0.0, 0.0, 0.0, 0.4947, 0.7561, 0.4947, 0.7561, 0.4947, 0.7561, 0.4947, 0.7561, 0.4947, 0.7561, 0.474, 0.25, 0.474, 0.25, 0.474, 0.25, 0.474, 0.25, 0.474, 0.25, 0.474, 0.25, 0.474, 0.25, 0.474, 0.25, 0.474, 0.25, 0.474, 0.25, 0.474, 0.25, 0.474, 0.25, 0.474, 0.25, 0.474, 0.25, 0.0, 0.0, 0.474, 0.25, 0.0, 0.0, 0.0, 0.0, 0.0, 0.0, 0.474, 0.25, 0.4947, 0.7561, 0.4947, 0.7561, 0.4947, 0.7561, 0.4947, 0.7561, 0.0, 0.0, 0.4947, 0.7561, 0.0, 0.0, 0.4947, 0.7561, 0.474, 0.25, 0.0, 0.0, 0.474, 0.25, 0.0, 0.0, 0.474, 0.25, 2.334e-07, 1.231e-07, 0.0, 0.0, 0.474, 0.25, 2.334e-07, 1.231e-07, 1.799e-07, 2.75e-07, 0.0, 0.0, 0.4947, 0.7561, 0.0, 0.0, 0.0, 0.0, 0.0, 0.0, 0.0, 0.0, 0.0, 0.0, 0.474, 0.25, 0.0, 0.0, 0.474, 0.25, 0.0, 0.0, 0.0, 0.0, 0.0, 0.0, 0.0, 0.0, 0.0, 0.0, 0.0, 0.0, 0.0, 0.0, 0.4947, 0.7561, 0.5159, 0.6756, 0.0, 0.0, 0.0, 0.0, 0.0, 0.0, 0.0, 0.0, 0.0, 0.0, 0.0, 0.0, 0.0, 0.0, 0.0, 0.0, 0.0, 0.0, 0.0, 0.0, 0.0, 0.0, 0.0, 0.0, 0.0, 0.0, 0.0, 0.0, 0.0, 0.0, 0.567, 0.282, 0.567, 0.282, 0.0, 0.0, 0.567, 0.282, 0.0, 0.0, 0.474, 0.25, 0.0, 0.0, 0.567, 0.282, 0.0, 0.0, 0.0, 0.0, 0.0, 0.0, 0.474, 0.25, 0.474, 0.25, 0.474, 0.25, 0.474, 0.25, 0.474, 0.25, 0.474, 0.25, 0.474, 0.25, 0.474, 0.25, 0.474, 0.25, 0.474, 0.25, 0.474, 0.25, 0.474, 0.25, 0.474, 0.25, 0.474, 0.25, 0.474, 0.25, 0.474, 0.25, 0.474, 0.25, 0.474, 0.25, 0.474, 0.25, 0.474, 0.25, 0.474, 0.25, 0.474, 0.25, 0.474, 0.25, 0.474, 0.25, 0.474, 0.25, 0.474, 0.25, 0.474, 0.25, 0.474, 0.25, 0.474, 0.25, 0.474, 0.25, 0.474, 0.25, 0.474, 0.25, 0.474, 0.25, 0.474, 0.25, 0.474, 0.25, 0.474, 0.25, 0.474, 0.25, 0.474, 0.25, 0.474, 0.25, 0.474, 0.25, 0.4947, 0.7561, 0.4947, 0.7561, 0.4947, 0.7561, 0.4947, 0.7561, 0.4947, 0.7561, 0.4947, 0.7561, 0.4947, 0.7561, 0.4947, 0.7561, 0.474, 0.25, 0.474, 0.25, 0.474, 0.25, 0.474, 0.25, 0.4947, 0.7561, 0.4947, 0.7561, 0.4947, 0.7561, 0.4947, 0.7561, 0.4947, 0.7561, 0.4947, 0.7561, 0.4947, 0.7561, 0.4947, 0.7561, 0.4947, 0.7561, 0.4947, 0.7561, 0.4947, 0.7561, 0.4947, 0.7561, 0.4947, 0.7561, 0.4947, 0.7561, 0.4947, 0.7561, 0.4947, 0.7561, 0.474, 0.25, 0.474, 0.25, 0.474, 0.25, 0.474, 0.25, 0.474, 0.25, 0.474, 0.25, 0.474, 0.25, 0.474, 0.25, 0.4947, 0.7561, 0.4947, 0.7561, 0.4947, 0.7561, 0.4947, 0.7561, 0.4947, 0.7561, 0.4947, 0.7561, 0.4947, 0.7561, 0.4947, 0.7561, 0.474, 0.25, 0.474, 0.25, 0.474, 0.25, 0.474, 0.25, 0.4947, 0.7561, 0.4947, 0.7561, 0.4947, 0.7561, 0.4947, 0.7561, 0.474, 0.25, 0.474, 0.25, 0.474, 0.25, 0.474, 0.25, 0.474, 0.25, 0.474, 0.25, 0.474, 0.25, 0.474, 0.25, 0.4947, 0.7561, 0.4947, 0.7561, 0.4947, 0.7561, 0.4947, 0.7561, 0.474, 0.25, 0.474, 0.25, 0.474, 0.25, 0.474, 0.25, 0.474, 0.25, 0.474, 0.25, 0.474, 0.25, 0.474, 0.25, 0.4947, 0.7561, 0.4947, 0.7561, 0.4947, 0.7561, 0.4947, 0.7561, 0.474, 0.25, 0.474, 0.25, 0.474, 0.25, 0.474, 0.25, 0.4947, 0.7561, 0.4947, 0.7561, 0.4947, 0.7561, 0.4947, 0.7561, 0.474, 0.25, 0.474, 0.25, 0.474, 0.25, 0.474, 0.25, 0.4947, 0.7561, 0.4947, 0.7561, 0.4947, 0.7561, 0.4947, 0.7561, 0.4947, 0.7561, 0.4947, 0.7561, 0.4947, 0.7561, 0.4947, 0.7561, 0.4947, 0.7561, 0.4947, 0.7561, 0.4947, 0.7561, 0.4947, 0.7561, 0.4947, 0.7561, 0.4947, 0.7561, 0.4947, 0.7561, 0.4947, 0.7561, 0.474, 0.25, 0.474, 0.25, 0.474, 0.25, 0.474, 0.25, 0.4947, 0.7561, 0.4947, 0.7561, 0.4947, 0.7561, 0.4947, 0.7561, 0.474, 0.25, 0.474, 0.25, 0.474, 0.25, 0.474, 0.25, 0.4947, 0.7561, 0.4947, 0.7561, 0.4947, 0.7561, 0.4947, 0.7561, 0.0, 0.0, 0.0, 0.0, 0.0, 0.0, 0.4947, 0.7561, 0.474, 0.25, 0.474, 0.25, 0.474, 0.25, 0.474, 0.25, 0.0, 0.0, 0.4947, 0.7561, 0.0, 0.0, 0.0, 0.0, 0.4947, 0.7561, 0.4947, 0.7561, 0.4947, 0.7561, 0.4947, 0.7561, 0.4947, 0.7561, 0.4947, 0.7561, 0.4947, 0.7561, 0.4947, 0.7561, 0.4947, 0.7561, 0.4947, 0.7561, 0.4947, 0.7561, 0.4947, 0.7561, 0.4947, 0.7561, 0.4947, 0.7561, 0.4947, 0.7561, 0.4947, 0.7561, 0.474, 0.25, 0.474, 0.25, 0.474, 0.25, 0.474, 0.25, 0.474, 0.25, 0.474, 0.25, 0.474, 0.25, 0.474, 0.25, 0.4947, 0.7561, 0.4947, 0.7561, 0.4947, 0.7561, 0.4947, 0.7561, 0.4947, 0.7561, 0.4947, 0.7561, 0.0, 0.0, 0.0, 0.0, 0.474, 0.25, 0.474, 0.25, 0.474, 0.25, 0.474, 0.25, 0.4947, 0.7561, 0.4947, 0.7561, 0.4947, 0.7561, 0.4947, 0.7561, 0.4947, 0.7561, 0.4947, 0.7561, 0.4947, 0.7561, 0.4947, 0.7561, 0.474, 0.25, 0.474, 0.25, 0.474, 0.25, 0.474, 0.25, 0.4947, 0.7561, 0.4947, 0.7561, 0.4947, 0.7561, 0.4947, 0.7561, 0.4947, 0.7561, 0.4947, 0.7561, 0.4947, 0.7561, 0.4947, 0.7561, 0.4947, 0.7561, 0.4947, 0.7561, 0.4947, 0.7561, 0.4947, 0.7561, 0.474, 0.25, 0.474, 0.25, 0.474, 0.25, 0.474, 0.25, 0.4947, 0.7561, 0.4947, 0.7561, 0.4947, 0.7561, 0.4947, 0.7561, 0.4947, 0.7561, 0.4947, 0.7561, 0.4947, 0.7561, 0.4947, 0.7561, 0.474, 0.25, 0.474, 0.25, 0.474, 0.25, 0.474, 0.25, 0.4947, 0.7561, 0.4947, 0.7561, 0.4947, 0.7561, 0.4947, 0.7561, 0.474, 0.25, 0.4947, 0.7561, 0.0, 0.0, 0.0, 0.0, 0.0, 0.0, 0.0, 0.0, 0.0, 0.0, 0.474, 0.25, 0.0, 0.0, 0.474, 0.25, 0.474, 0.25, 0.0, 0.0, 0.0, 0.0, 0.0, 0.0, 0.0, 0.0, 0.474, 0.25, 0.0, 0.0, 0.0, 0.0, 0.0, 0.0, 0.474, 0.25, 0.0, 0.0, 0.4947, 0.7561, 0.0, 0.0, 0.0, 0.0, 0.0, 0.0, 0.0, 0.0, 0.0, 0.0, 0.474, 0.25, 0.0, 0.0, 0.474, 0.25, 0.4947, 0.7561, 0.0, 0.0, 0.0, 0.0, 0.4947, 0.7561, 0.0, 0.0, 0.0, 0.0, 0.474, 0.25, 0.0, 0.0, 0.0, 0.0, 0.474, 0.25, 0.0, 0.0, 0.4947, 0.7561, 0.0, 0.0, 0.0, 0.0, 0.0, 0.0, 0.0, 0.0, 0.0, 0.0, 0.4947, 0.7561, 0.0, 0.0, 0.4947, 0.7561, 0.4947, 0.7561, 0.0, 0.0, 0.0, 0.0, 0.474, 0.25, 0.4947, 0.7561, 0.0, 0.0, 0.0, 0.0, 0.4947, 0.7561, 0.0, 0.0, 0.0, 0.0, 0.0, 0.0, 0.0, 0.0, 0.0, 0.0, 0.4947, 0.7561, 0.0, 0.0, 0.474, 0.25, 0.4947, 0.7561, 0.0, 0.0, 0.0, 0.0, 0.474, 0.25, 0.474, 0.25, 0.0, 0.0, 0.0, 0.0, 0.4947, 0.7561, 0.0, 0.0, 0.0, 0.0, 0.0, 0.0, 0.0, 0.0, 0.0, 0.0, 0.4947, 0.7561, 0.0, 0.0, 0.474, 0.25, 0.4947, 0.7561, 0.0, 0.0, 0.0, 0.0, 0.474, 0.25, 0.474, 0.25, 0.0, 0.0, 0.0, 0.0, 0.0, 0.0, 0.0, 0.0, 0.474, 0.25, 0.474, 0.25, 0.0, 0.0, 0.0, 0.0, 0.474, 0.25, 0.0, 0.0, 0.474, 0.25, 0.474, 0.25, 0.0, 0.0, 0.0, 0.0, 0.0, 0.0, 0.0, 0.0, 0.474, 0.25, 0.0, 0.0, 0.474, 0.25, 0.474, 0.25, 0.0, 0.0, 0.0, 0.0, 0.0, 0.0, 0.0, 0.0, 0.474, 0.25, 0.0, 0.0, 0.0, 0.0, 0.0, 0.0, 0.474, 0.25, 0.0, 0.0, 0.0, 0.0, 0.0, 0.0, 0.474, 0.25, 0.0, 0.0, 0.0, 0.0, 0.0, 0.0, 0.474, 0.25, 0.0, 0.0, 0.474, 0.25, 0.474, 0.25, 0.0, 0.0, 0.0, 0.0, 0.0, 0.0, 0.0, 0.0, 0.474, 0.25, 0.0, 0.0, 0.0, 0.0, 0.0, 0.0, 0.474, 0.25, 0.0, 0.0, 0.0, 0.0, 0.0, 0.0, 0.474, 0.25, 0.0, 0.0, 0.0, 0.0, 0.0, 0.0, 0.474, 0.25, 0.0, 0.0, 0.474, 0.25, 0.474, 0.25, 0.0, 0.0, 0.474, 0.25, 0.474, 0.25, 0.474, 0.25, 0.474, 0.25, 0.474, 0.25, 0.474, 0.25, 0.474, 0.25, 0.474, 0.25, 0.474, 0.25, 0.474, 0.25, 0.474, 0.25, 0.474, 0.25, 0.474, 0.25, 0.474, 0.25, 0.474, 0.25, 0.474, 0.25, 0.474, 0.25, 0.474, 0.25, 0.474, 0.25, 0.474, 0.25, 0.474, 0.25, 0.474, 0.25, 0.474, 0.25, 0.474, 0.25, 0.474, 0.25, 0.474, 0.25, 0.474, 0.25, 0.474, 0.25, 0.474, 0.25, 0.474, 0.25, 0.474, 0.25, 0.474, 0.25, 0.474, 0.25, 0.474, 0.25, 0.474, 0.25, 0.474, 0.25, 0.474, 0.25, 0.474, 0.25, 0.474, 0.25, 0.474, 0.25, 0.4947, 0.7561, 0.4947, 0.7561, 0.4947, 0.7561, 0.4947, 0.7561, 0.4947, 0.7561, 0.4947, 0.7561, 0.4947, 0.7561, 0.4947, 0.7561, 0.474, 0.25, 0.474, 0.25, 0.474, 0.25, 0.474, 0.25, 0.4947, 0.7561, 0.4947, 0.7561, 0.4947, 0.7561, 0.4947, 0.7561, 0.4947, 0.7561, 0.4947, 0.7561, 0.4947, 0.7561, 0.4947, 0.7561, 0.4947, 0.7561, 0.4947, 0.7561, 0.4947, 0.7561, 0.4947, 0.7561, 0.4947, 0.7561, 0.4947, 0.7561, 0.4947, 0.7561, 0.4947, 0.7561, 0.474, 0.25, 0.474, 0.25, 0.474, 0.25, 0.474, 0.25, 0.474, 0.25, 0.474, 0.25, 0.474, 0.25, 0.474, 0.25, 0.4947, 0.7561, 0.4947, 0.7561, 0.4947, 0.7561, 0.4947, 0.7561, 0.4947, 0.7561, 0.4947, 0.7561, 0.4947, 0.7561, 0.4947, 0.7561, 0.474, 0.25, 0.474, 0.25, 0.474, 0.25, 0.474, 0.25, 0.4947, 0.7561, 0.4947, 0.7561, 0.4947, 0.7561, 0.4947, 0.7561, 0.474, 0.25, 0.474, 0.25, 0.474, 0.25, 0.474, 0.25, 0.474, 0.25, 0.474, 0.25, 0.474, 0.25, 0.474, 0.25, 0.4947, 0.7561, 0.4947, 0.7561, 0.4947, 0.7561, 0.4947, 0.7561, 0.474, 0.25, 0.474, 0.25, 0.474, 0.25, 0.474, 0.25, 0.474, 0.25, 0.474, 0.25, 0.474, 0.25, 0.474, 0.25, 0.4947, 0.7561, 0.4947, 0.7561, 0.4947, 0.7561, 0.4947, 0.7561, 0.474, 0.25, 0.474, 0.25, 0.474, 0.25, 0.474, 0.25, 0.4947, 0.7561, 0.4947, 0.7561, 0.4947, 0.7561, 0.4947, 0.7561, 0.474, 0.25, 0.474, 0.25, 0.474, 0.25, 0.474, 0.25, 0.4947, 0.7561, 0.4947, 0.7561, 0.4947, 0.7561, 0.4947, 0.7561, 0.4947, 0.7561, 0.4947, 0.7561, 0.4947, 0.7561, 0.4947, 0.7561, 0.4947, 0.7561, 0.4947, 0.7561, 0.4947, 0.7561, 0.4947, 0.7561, 0.4947, 0.7561, 0.4947, 0.7561, 0.4947, 0.7561, 0.4947, 0.7561, 0.474, 0.25, 0.474, 0.25, 0.474, 0.25, 0.474, 0.25, 0.4947, 0.7561, 0.4947, 0.7561, 0.4947, 0.7561, 0.4947, 0.7561, 0.474, 0.25, 0.474, 0.25, 0.474, 0.25, 0.474, 0.25, 0.4947, 0.7561, 0.4947, 0.7561, 0.4947, 0.7561, 0.4947, 0.7561, 0.0, 0.0, 0.4947, 0.7561, 0.0, 0.0, 0.0, 0.0, 0.474, 0.25, 0.474, 0.25, 0.474, 0.25, 0.474, 0.25, 0.0, 0.0, 0.0, 0.0, 0.0, 0.0, 0.4947, 0.7561, 0.4947, 0.7561, 0.4947, 0.7561, 0.4947, 0.7561, 0.4947, 0.7561, 0.4947, 0.7561, 0.4947, 0.7561, 0.4947, 0.7561, 0.4947, 0.7561, 0.4947, 0.7561, 0.4947, 0.7561, 0.4947, 0.7561, 0.4947, 0.7561, 0.4947, 0.7561, 0.4947, 0.7561, 0.4947, 0.7561, 0.4947, 0.7561, 0.474, 0.25, 0.474, 0.25, 0.474, 0.25, 0.474, 0.25, 0.474, 0.25, 0.474, 0.25, 0.474, 0.25, 0.474, 0.25, 0.4947, 0.7561, 0.4947, 0.7561, 0.4947, 0.7561, 0.4947, 0.7561, 0.4947, 0.7561, 0.0, 0.0, 0.0, 0.0, 0.4947, 0.7561, 0.474, 0.25, 0.474, 0.25, 0.474, 0.25, 0.474, 0.25, 0.4947, 0.7561, 0.4947, 0.7561, 0.4947, 0.7561, 0.4947, 0.7561, 0.4947, 0.7561, 0.4947, 0.7561, 0.4947, 0.7561, 0.4947, 0.7561, 0.474, 0.25, 0.474, 0.25, 0.474, 0.25, 0.474, 0.25, 0.4947, 0.7561, 0.4947, 0.7561, 0.4947, 0.7561, 0.4947, 0.7561, 0.4947, 0.7561, 0.4947, 0.7561, 0.4947, 0.7561, 0.4947, 0.7561, 0.4947, 0.7561, 0.4947, 0.7561, 0.4947, 0.7561, 0.4947, 0.7561, 0.474, 0.25, 0.474, 0.25, 0.474, 0.25, 0.474, 0.25, 0.4947, 0.7561, 0.4947, 0.7561, 0.4947, 0.7561, 0.4947, 0.7561, 0.4947, 0.7561, 0.4947, 0.7561, 0.4947, 0.7561, 0.4947, 0.7561, 0.474, 0.25, 0.474, 0.25, 0.474, 0.25, 0.474, 0.25, 0.4947, 0.7561, 0.4947, 0.7561, 0.4947, 0.7561, 0.4947, 0.7561, 0.474, 0.25, 0.0, 0.0, 0.0, 0.0, 0.4947, 0.7561, 0.0, 0.0, 0.474, 0.25, 0.0, 0.0, 0.0, 0.0, 0.0, 0.0, 0.0, 0.0, 0.474, 0.25, 0.474, 0.25, 0.0, 0.0, 0.474, 0.25, 0.0, 0.0, 0.0, 0.0, 0.0, 0.0, 0.474, 0.25, 0.0, 0.0, 0.0, 0.0, 0.0, 0.0, 0.0, 0.0, 0.0, 0.0, 0.4947, 0.7561, 0.0, 0.0, 0.474, 0.25, 0.0, 0.0, 0.0, 0.0, 0.0, 0.0, 0.0, 0.0, 0.4947, 0.7561, 0.474, 0.25, 0.0, 0.0, 0.0, 0.0, 0.0, 0.0, 0.4947, 0.7561, 0.474, 0.25, 0.474, 0.25, 0.0, 0.0, 0.0, 0.0, 0.0, 0.0, 0.0, 0.0, 0.0, 0.0, 0.4947, 0.7561, 0.0, 0.0, 0.4947, 0.7561, 0.0, 0.0, 0.0, 0.0, 0.0, 0.0, 0.0, 0.0, 0.4947, 0.7561, 0.4947, 0.7561, 0.0, 0.0, 0.0, 0.0, 0.4947, 0.7561, 0.474, 0.25, 0.0, 0.0, 0.0, 0.0, 0.0, 0.0, 0.4947, 0.7561, 0.0, 0.0, 0.4947, 0.7561, 0.0, 0.0, 0.0, 0.0, 0.0, 0.0, 0.0, 0.0, 0.4947, 0.7561, 0.474, 0.25, 0.0, 0.0, 0.0, 0.0, 0.474, 0.25, 0.474, 0.25, 0.0, 0.0, 0.0, 0.0, 0.0, 0.0, 0.4947, 0.7561, 0.0, 0.0, 0.4947, 0.7561, 0.0, 0.0, 0.0, 0.0, 0.0, 0.0, 0.0, 0.0, 0.4947, 0.7561, 0.474, 0.25, 0.0, 0.0, 0.0, 0.0, 0.474, 0.25, 0.474, 0.25, 0.0, 0.0, 0.474, 0.25, 0.0, 0.0, 0.0, 0.0, 0.474, 0.25, 0.474, 0.25, 0.0, 0.0, 0.0, 0.0, 0.0, 0.0, 0.0, 0.0, 0.474, 0.25, 0.474, 0.25, 0.0, 0.0, 0.474, 0.25, 0.0, 0.0, 0.0, 0.0, 0.0, 0.0, 0.0, 0.0, 0.474, 0.25, 0.474, 0.25, 0.0, 0.0, 0.474, 0.25, 0.0, 0.0, 0.0, 0.0, 0.0, 0.0, 0.474, 0.25, 0.0, 0.0, 0.0, 0.0, 0.0, 0.0, 0.474, 0.25, 0.0, 0.0, 0.0, 0.0, 0.0, 0.0, 0.474, 0.25, 0.0, 0.0, 0.0, 0.0, 0.0, 0.0, 0.0, 0.0, 0.474, 0.25, 0.474, 0.25, 0.0, 0.0, 0.474, 0.25, 0.0, 0.0, 0.0, 0.0, 0.0, 0.0, 0.474, 0.25, 0.0, 0.0, 0.0, 0.0, 0.0, 0.0, 0.474, 0.25, 0.0, 0.0, 0.0, 0.0, 0.0, 0.0, 0.474, 0.25, 0.0, 0.0, 0.0, 0.0, 0.0, 0.0, 0.0, 0.0, 0.474, 0.25, 0.474, 0.25, 0.4947, 0.7561, 0.4947, 0.7561, 0.4947, 0.7561, 0.4947, 0.7561, 0.4947, 0.7561, 0.4947, 0.7561, 0.4947, 0.7561, 0.4947, 0.7561, 0.474, 0.25, 0.474, 0.25, 0.474, 0.25, 0.474, 0.25, 0.4947, 0.7561, 0.4947, 0.7561, 0.4947, 0.7561, 0.4947, 0.7561, 0.4947, 0.7561, 0.4947, 0.7561, 0.4947, 0.7561, 0.4947, 0.7561, 0.474, 0.25, 0.474, 0.25, 0.474, 0.25, 0.474, 0.25, 0.4947, 0.7561, 0.4947, 0.7561, 0.4947, 0.7561, 0.4947, 0.7561, 0.474, 0.25, 0.474, 0.25, 0.474, 0.25, 0.474, 0.25, 0.4947, 0.7561, 0.4947, 0.7561, 0.4947, 0.7561, 0.4947, 0.7561, 0.4947, 0.7561, 0.4947, 0.7561, 0.4947, 0.7561, 0.4947, 0.7561, 0.474, 0.25, 0.474, 0.25, 0.474, 0.25, 0.474, 0.25, 0.474, 0.25, 0.474, 0.25, 0.474, 0.25, 0.474, 0.25, 0.4947, 0.7561, 0.4947, 0.7561, 0.4947, 0.7561, 0.4947, 0.7561, 0.474, 0.25, 0.474, 0.25, 0.474, 0.25, 0.474, 0.25, 0.474, 0.25, 0.474, 0.25, 0.474, 0.25, 0.474, 0.25, 0.474, 0.25, 0.474, 0.25, 0.474, 0.25, 0.474, 0.25, 0.474, 0.25, 0.474, 0.25, 0.474, 0.25, 0.474, 0.25, 0.4947, 0.7561, 0.4947, 0.7561, 0.4947, 0.7561, 0.4947, 0.7561, 0.474, 0.25, 0.474, 0.25, 0.474, 0.25, 0.474, 0.25, 0.474, 0.25, 0.474, 0.25, 0.474, 0.25, 0.474, 0.25, 0.474, 0.25, 0.474, 0.25, 0.474, 0.25, 0.474, 0.25, 0.4947, 0.7561, 0.4947, 0.7561, 0.4947, 0.7561, 0.4947, 0.7561, 0.4947, 0.7561, 0.4947, 0.7561, 0.4947, 0.7561, 0.4947, 0.7561, 0.4947, 0.7561, 0.4947, 0.7561, 0.4947, 0.7561, 0.4947, 0.7561, 0.474, 0.25, 0.474, 0.25, 0.474, 0.25, 0.474, 0.25, 0.4947, 0.7561, 0.4947, 0.7561, 0.4947, 0.7561, 0.4947, 0.7561, 0.4947, 0.7561, 0.4947, 0.7561, 0.4947, 0.7561, 0.4947, 0.7561, 0.474, 0.25, 0.474, 0.25, 0.474, 0.25, 0.474, 0.25, 0.4947, 0.7561, 0.4947, 0.7561, 0.4947, 0.7561, 0.4947, 0.7561, 0.474, 0.25, 0.474, 0.25, 0.474, 0.25, 0.474, 0.25, 0.4947, 0.7561, 0.4947, 0.7561, 0.4947, 0.7561, 0.4947, 0.7561, 0.474, 0.25, 0.474, 0.25, 0.474, 0.25, 0.474, 0.25, 0.4947, 0.7561, 0.4947, 0.7561, 0.4947, 0.7561, 0.4947, 0.7561, 0.474, 0.25, 0.474, 0.25, 0.474, 0.25, 0.474, 0.25, 0.474, 0.25, 0.474, 0.25, 0.474, 0.25, 0.474, 0.25, 0.474, 0.25, 0.474, 0.25, 0.474, 0.25, 0.474, 0.25, 0.4947, 0.7561, 0.4947, 0.7561, 0.4947, 0.7561, 0.4947, 0.7561, 0.4947, 0.7561, 0.4947, 0.7561, 0.4947, 0.7561, 0.4947, 0.7561, 0.474, 0.25, 0.474, 0.25, 0.474, 0.25, 0.474, 0.25, 0.4947, 0.7561, 0.4947, 0.7561, 0.4947, 0.7561, 0.4947, 0.7561, 0.4947, 0.7561, 0.4947, 0.7561, 0.4947, 0.7561, 0.4947, 0.7561, 0.474, 0.25, 0.474, 0.25, 0.474, 0.25, 0.474, 0.25, 0.4947, 0.7561, 0.4947, 0.7561, 0.4947, 0.7561, 0.4947, 0.7561, 0.474, 0.25, 0.474, 0.25, 0.474, 0.25, 0.474, 0.25, 0.4947, 0.7561, 0.4947, 0.7561, 0.4947, 0.7561, 0.4947, 0.7561, 0.4947, 0.7561, 0.4947, 0.7561, 0.4947, 0.7561, 0.4947, 0.7561, 0.474, 0.25, 0.474, 0.25, 0.474, 0.25, 0.474, 0.25, 0.474, 0.25, 0.474, 0.25, 0.474, 0.25, 0.474, 0.25, 0.4947, 0.7561, 0.4947, 0.7561, 0.4947, 0.7561, 0.4947, 0.7561, 0.474, 0.25, 0.474, 0.25, 0.474, 0.25, 0.474, 0.25, 0.474, 0.25, 0.474, 0.25, 0.474, 0.25, 0.474, 0.25, 0.474, 0.25, 0.474, 0.25, 0.474, 0.25, 0.474, 0.25, 0.474, 0.25, 0.474, 0.25, 0.474, 0.25, 0.474, 0.25, 0.4947, 0.7561, 0.4947, 0.7561, 0.4947, 0.7561, 0.4947, 0.7561, 0.474, 0.25, 0.474, 0.25, 0.474, 0.25, 0.474, 0.25, 0.474, 0.25, 0.474, 0.25, 0.474, 0.25, 0.474, 0.25, 0.474, 0.25, 0.474, 0.25, 0.474, 0.25, 0.474, 0.25, 0.4947, 0.7561, 0.4947, 0.7561, 0.4947, 0.7561, 0.4947, 0.7561, 0.4947, 0.7561, 0.4947, 0.7561, 0.4947, 0.7561, 0.4947, 0.7561, 0.4947, 0.7561, 0.4947, 0.7561, 0.4947, 0.7561, 0.4947, 0.7561, 0.474, 0.25, 0.474, 0.25, 0.474, 0.25, 0.474, 0.25, 0.4947, 0.7561, 0.4947, 0.7561, 0.4947, 0.7561, 0.4947, 0.7561, 0.4947, 0.7561, 0.4947, 0.7561, 0.4947, 0.7561, 0.4947, 0.7561, 0.474, 0.25, 0.474, 0.25, 0.474, 0.25, 0.474, 0.25, 0.4947, 0.7561, 0.4947, 0.7561, 0.4947, 0.7561, 0.4947, 0.7561, 0.474, 0.25, 0.474, 0.25, 0.474, 0.25, 0.474, 0.25, 0.4947, 0.7561, 0.4947, 0.7561, 0.4947, 0.7561, 0.4947, 0.7561, 0.474, 0.25, 0.474, 0.25, 0.474, 0.25, 0.474, 0.25, 0.4947, 0.7561, 0.4947, 0.7561, 0.4947, 0.7561, 0.4947, 0.7561, 0.474, 0.25, 0.474, 0.25, 0.474, 0.25, 0.474, 0.25, 0.474, 0.25, 0.474, 0.25, 0.474, 0.25, 0.474, 0.25, 0.474, 0.25, 0.474, 0.25, 0.474, 0.25, 0.474, 0.25])
me_mesh_swordsman_008.use_remesh_preserve_volume = False
me_mesh_swordsman_008.use_remesh_preserve_attributes = False
me_mesh_swordsman_008.use_mirror_vertex_groups = False
me_mesh_swordsman_008.update()
me_mesh_swordsman_008.normals_split_custom_set([tuple(v) for v in zip(*[iter([6.792e-08, 0.9882, 0.153, 6.792e-08, 0.9882, 0.153, 2.994e-06, 0.9882, 0.153, 2.994e-06, 0.9882, 0.153, -0.864, 0.3566, -0.3553, -0.864, 0.3566, -0.3553, -0.864, 0.3566, -0.3553, -0.864, 0.3566, -0.3553, -2.624e-06, 0.7682, -0.6403, -2.624e-06, 0.7682, -0.6403, 1.891e-07, 0.7682, -0.6403, 1.891e-07, 0.7682, -0.6403, -3.461e-07, -0.1944, 0.9809, 2.398e-06, -0.1944, 0.9809, 2.398e-06, -0.1944, 0.9809, -3.461e-07, -0.1944, 0.9809, 4.415e-06, 0.4138, 0.9104, -2.793e-07, 0.4138, 0.9104, -2.793e-07, 0.4138, 0.9104, 4.415e-06, 0.4138, 0.9104, -0.8728, -0.2052, 0.4428, -0.8728, -0.2052, 0.4428, -0.8728, -0.2052, 0.4428, -0.8728, -0.2052, 0.4428, -0.2699, -0.901, 0.3395, -0.2699, -0.901, 0.3395, -0.2699, -0.901, 0.3395, -0.8477, 0.3364, -0.4101, -0.8477, 0.3364, -0.4101, -0.8477, 0.3364, -0.4101, -0.9301, 0.3667, 0.02208, -0.9301, 0.3667, 0.02208, -0.9301, 0.3667, 0.02208, -0.9301, 0.3667, 0.02208, 1.525e-06, 0.8766, -0.4811, 1.707e-07, 0.8766, -0.4811, 1.707e-07, 0.8766, -0.4811, 1.525e-06, 0.8766, -0.4811, -0.991, -0.1301, -0.03026, -0.991, -0.1301, -0.03026, -0.991, -0.1301, -0.03026, -0.991, -0.1301, -0.03026, -0.8536, 0.2534, 0.4551, -0.8536, 0.2534, 0.4551, -0.8536, 0.2534, 0.4551, -0.9407, -0.1362, -0.3106, -0.9407, -0.1362, -0.3106, -0.9407, -0.1362, -0.3106, -0.9407, -0.1362, -0.3106, -3.487e-06, -0.8599, 0.5104, 2.042e-13, -0.8599, 0.5104, 2.895e-13, -0.8599, 0.5104, -0.3254, -0.9454, 0.01562, -0.3254, -0.9454, 0.01562, -0.3254, -0.9454, 0.01562, -0.3254, -0.9454, 0.01562, -0.497, -0.7904, -0.3581, -0.497, -0.7904, -0.3581, -0.497, -0.7904, -0.3581, -0.497, -0.7904, -0.3581, -1.0, -2.151e-08, -3.64e-06, -1.0, -2.151e-08, -3.64e-06, -1.0, -2.151e-08, -3.64e-06, -1.0, -2.151e-08, -3.64e-06, -0.2049, -0.9788, -5.249e-06, -0.2049, -0.9788, -5.249e-06, -0.2049, -0.9788, -5.249e-06, -0.9896, 6.755e-05, -0.144, -0.9896, 6.755e-05, -0.144, -0.9896, 6.755e-05, -0.144, -0.9896, 6.755e-05, -0.144, -0.002273, -1.0, -0.002434, -0.002273, -1.0, -0.002434, -0.002273, -1.0, -0.002434, -0.002273, -1.0, -0.002434, -0.2591, -0.9537, -0.1526, -0.2591, -0.9537, -0.1526, -0.2591, -0.9537, -0.1526, -0.2591, -0.9537, -0.1526, -0.3102, -0.943, 0.1203, -0.3102, -0.943, 0.1203, -0.3102, -0.943, 0.1203, -0.3102, -0.943, 0.1203, -0.306, 0.7771, 0.55, -0.306, 0.7771, 0.55, -0.306, 0.7771, 0.55, 4.669e-06, 6.405e-06, -1.0, 4.669e-06, 6.405e-06, -1.0, 4.669e-06, 6.405e-06, -1.0, 4.669e-06, 6.405e-06, -1.0, -1.0, 4.397e-06, -4.576e-06, -1.0, 4.397e-06, -4.576e-06, -1.0, 4.397e-06, -4.576e-06, -1.0, 4.397e-06, -4.576e-06, -0.1679, -0.03609, 0.9851, -0.1679, -0.03609, 0.9851, -0.1679, -0.03609, 0.9851, -0.1679, -0.03609, 0.9851, -0.9986, 4.749e-05, -0.05291, -0.9986, 4.749e-05, -0.05291, -0.9986, 4.749e-05, -0.05291, -0.9986, 4.749e-05, -0.05291, -0.9986, 4.749e-05, -0.05291, -0.9986, 4.749e-05, -0.05291, 1.211e-06, 1.0, 6.039e-06, 1.198e-06, 1.0, 5.054e-06, 1.181e-06, 1.0, 3.739e-06, -0.004611, -0.9995, 0.03044, -0.004611, -0.9995, 0.03044, -0.004611, -0.9995, 0.03044, -0.3505, 0.9264, 0.1375, -0.3505, 0.9264, 0.1375, -0.3505, 0.9264, 0.1375, -0.3505, 0.9264, 0.1375, -0.1887, -0.7565, 0.6262, -0.1887, -0.7565, 0.6262, -0.1887, -0.7565, 0.6262, 1.178e-06, 1.0, 3.456e-06, 1.178e-06, 1.0, 3.456e-06, 1.181e-06, 1.0, 3.739e-06, 1.198e-06, 1.0, 5.054e-06, 1.443e-07, 0.9826, -0.1859, 2.886e-07, 0.9826, -0.1859, 1.443e-07, 0.9826, -0.1859, -0.2059, 0.9786, 3.594e-06, -0.2059, 0.9786, 3.594e-06, -0.2059, 0.9786, 3.594e-06, -0.2924, 0.9393, -0.1796, -0.2924, 0.9393, -0.1796, -0.2924, 0.9393, -0.1796, -0.2924, 0.9393, -0.1796, -1.577e-08, -0.9827, -0.1852, -1.602e-07, -0.9827, -0.1852, -1.577e-08, -0.9827, -0.1852, 2.284e-07, 4.971e-06, -1.0, 1.142e-07, 4.971e-06, -1.0, 1.142e-07, 4.971e-06, -1.0, 2.284e-07, 4.971e-06, -1.0, -0.3051, -0.2275, -0.9248, -0.3051, -0.2275, -0.9248, -0.3051, -0.2275, -0.9248, -0.4641, 0.8183, 0.3392, -0.4641, 0.8183, 0.3392, -0.4641, 0.8183, 0.3392, -0.4641, 0.8183, 0.3392, 2.895e-13, 0.863, 0.5051, 3.017e-13, 0.863, 0.5051, 5.143e-06, 0.863, 0.5051, -0.1755, -0.7522, 0.6352, -0.1755, -0.7522, 0.6352, -0.1755, -0.7522, 0.6352, -0.6645, -0.6056, -0.4378, -0.6645, -0.6056, -0.4378, -0.6645, -0.6056, -0.4378, -0.06278, -0.9718, 0.2273, -0.06278, -0.9718, 0.2273, -0.06278, -0.9718, 0.2273, -0.2494, 0.1307, -0.9596, -0.2494, 0.1307, -0.9596, -0.2494, 0.1307, -0.9596, -0.4081, 0.1821, -0.8946, -0.4081, 0.1821, -0.8946, -0.4081, 0.1821, -0.8946, -0.3827, 0.219, -0.8976, -0.3827, 0.219, -0.8976, -0.3827, 0.219, -0.8976, -0.7221, -0.3104, 0.6182, -0.7221, -0.3104, 0.6182, -0.7221, -0.3104, 0.6182, -0.9978, -0.04563, 0.04874, -0.9978, -0.04563, 0.04874, -0.9978, -0.04563, 0.04874, -0.9978, -0.04563, 0.04874, 6.792e-08, 0.9882, 0.153, -2.858e-06, 0.9882, 0.153, -2.858e-06, 0.9882, 0.153, 6.792e-08, 0.9882, 0.153, 0.864, 0.3566, -0.3553, 0.864, 0.3566, -0.3553, 0.864, 0.3566, -0.3553, 0.864, 0.3566, -0.3553, 3.002e-06, 0.7682, -0.6403, 1.891e-07, 0.7682, -0.6403, 1.891e-07, 0.7682, -0.6403, 3.002e-06, 0.7682, -0.6403, -3.461e-07, -0.1944, 0.9809, -3.461e-07, -0.1944, 0.9809, -3.09e-06, -0.1944, 0.9809, -3.09e-06, -0.1944, 0.9809, -4.974e-06, 0.4138, 0.9104, -4.974e-06, 0.4138, 0.9104, -2.793e-07, 0.4138, 0.9104, -2.793e-07, 0.4138, 0.9104, 0.8728, -0.2052, 0.4428, 0.8728, -0.2052, 0.4428, 0.8728, -0.2052, 0.4428, 0.8728, -0.2052, 0.4428, 0.2699, -0.901, 0.3395, 0.2699, -0.901, 0.3395, 0.2699, -0.901, 0.3395, 0.8477, 0.3364, -0.4101, 0.8477, 0.3364, -0.4101, 0.8477, 0.3364, -0.4101, 0.9301, 0.3667, 0.02208, 0.9301, 0.3667, 0.02208, 0.9301, 0.3667, 0.02208, 0.9301, 0.3667, 0.02208, -1.184e-06, 0.8766, -0.4811, -1.184e-06, 0.8766, -0.4811, 1.707e-07, 0.8766, -0.4811, 1.707e-07, 0.8766, -0.4811, 0.991, -0.1301, -0.03026, 0.991, -0.1301, -0.03026, 0.991, -0.1301, -0.03026, 0.991, -0.1301, -0.03026, 0.8536, 0.2534, 0.4551, 0.8536, 0.2534, 0.4551, 0.8536, 0.2534, 0.4551, 0.9407, -0.1362, -0.3106, 0.9407, -0.1362, -0.3106, 0.9407, -0.1362, -0.3106, 0.9407, -0.1362, -0.3106, 3.487e-06, -0.8599, 0.5104, 2.895e-13, -0.8599, 0.5104, 2.042e-13, -0.8599, 0.5104, 0.3254, -0.9454, 0.01562, 0.3254, -0.9454, 0.01562, 0.3254, -0.9454, 0.01562, 0.3254, -0.9454, 0.01562, 0.497, -0.7904, -0.3581, 0.497, -0.7904, -0.3581, 0.497, -0.7904, -0.3581, 0.497, -0.7904, -0.3581, 1.0, 0.0, -3.64e-06, 1.0, 0.0, -3.64e-06, 1.0, 0.0, -3.64e-06, 1.0, 0.0, -3.64e-06, 0.2049, -0.9788, -5.177e-06, 0.2049, -0.9788, -5.177e-06, 0.2049, -0.9788, -5.177e-06, 0.9896, 6.756e-05, -0.144, 0.9896, 6.756e-05, -0.144, 0.9896, 6.756e-05, -0.144, 0.9896, 6.756e-05, -0.144, 0.002273, -1.0, -0.002434, 0.002273, -1.0, -0.002434, 0.002273, -1.0, -0.002434, 0.002273, -1.0, -0.002434, 0.2591, -0.9537, -0.1526, 0.2591, -0.9537, -0.1526, 0.2591, -0.9537, -0.1526, 0.2591, -0.9537, -0.1526, 0.3102, -0.943, 0.1203, 0.3102, -0.943, 0.1203, 0.3102, -0.943, 0.1203, 0.3102, -0.943, 0.1203, 0.306, 0.7771, 0.55, 0.306, 0.7771, 0.55, 0.306, 0.7771, 0.55, -4.485e-06, 6.405e-06, -1.0, -4.485e-06, 6.405e-06, -1.0, -4.485e-06, 6.405e-06, -1.0, -4.485e-06, 6.405e-06, -1.0, 1.0, 4.49e-06, -4.576e-06, 1.0, 4.49e-06, -4.576e-06, 1.0, 4.49e-06, -4.576e-06, 1.0, 4.49e-06, -4.576e-06, 0.1679, -0.03609, 0.9851, 0.1679, -0.03609, 0.9851, 0.1679, -0.03609, 0.9851, 0.1679, -0.03609, 0.9851, 0.9986, 4.716e-05, -0.05291, 0.9986, 4.716e-05, -0.05291, 0.9986, 4.716e-05, -0.05291, 0.9986, 4.716e-05, -0.05291, 0.9986, 4.716e-05, -0.05291, 0.9986, 4.716e-05, -0.05291, -1.101e-06, 1.0, 5.368e-06, -1.074e-06, 1.0, 3.645e-06, -1.09e-06, 1.0, 4.63e-06, 0.004611, -0.9995, 0.03044, 0.004611, -0.9995, 0.03044, 0.004611, -0.9995, 0.03044, 0.3505, 0.9264, 0.1375, 0.3505, 0.9264, 0.1375, 0.3505, 0.9264, 0.1375, 0.3505, 0.9264, 0.1375, 0.1887, -0.7565, 0.6262, 0.1887, -0.7565, 0.6262, 0.1887, -0.7565, 0.6262, -1.071e-06, 1.0, 3.434e-06, -1.09e-06, 1.0, 4.63e-06, -1.074e-06, 1.0, 3.645e-06, -1.071e-06, 1.0, 3.434e-06, 1.443e-07, 0.9826, -0.1859, 1.443e-07, 0.9826, -0.1859, 0.0, 0.9826, -0.1859, 0.2059, 0.9786, 3.594e-06, 0.2059, 0.9786, 3.594e-06, 0.2059, 0.9786, 3.594e-06, 0.2924, 0.9393, -0.1796, 0.2924, 0.9393, -0.1796, 0.2924, 0.9393, -0.1796, 0.2924, 0.9393, -0.1796, -1.577e-08, -0.9827, -0.1852, -1.577e-08, -0.9827, -0.1852, 1.287e-07, -0.9827, -0.1852, 0.0, 4.971e-06, -1.0, 0.0, 4.971e-06, -1.0, 1.142e-07, 4.971e-06, -1.0, 1.142e-07, 4.971e-06, -1.0, 0.3051, -0.2275, -0.9248, 0.3051, -0.2275, -0.9248, 0.3051, -0.2275, -0.9248, 0.4641, 0.8183, 0.3392, 0.4641, 0.8183, 0.3392, 0.4641, 0.8183, 0.3392, 0.4641, 0.8183, 0.3392, 2.895e-13, 0.863, 0.5051, -5.143e-06, 0.863, 0.5051, 3.017e-13, 0.863, 0.5051, 0.1755, -0.7522, 0.6352, 0.1755, -0.7522, 0.6352, 0.1755, -0.7522, 0.6352, 0.6645, -0.6056, -0.4378, 0.6645, -0.6056, -0.4378, 0.6645, -0.6056, -0.4378, 0.06278, -0.9718, 0.2273, 0.06278, -0.9718, 0.2273, 0.06278, -0.9718, 0.2273, 0.2494, 0.1307, -0.9596, 0.2494, 0.1307, -0.9596, 0.2494, 0.1307, -0.9596, 0.4081, 0.1821, -0.8946, 0.4081, 0.1821, -0.8946, 0.4081, 0.1821, -0.8946, 0.3827, 0.219, -0.8976, 0.3827, 0.219, -0.8976, 0.3827, 0.219, -0.8976, 0.7221, -0.3104, 0.6182, 0.7221, -0.3104, 0.6182, 0.7221, -0.3104, 0.6182, 0.9978, -0.04563, 0.04874, 0.9978, -0.04563, 0.04874, 0.9978, -0.04563, 0.04874, 0.9978, -0.04563, 0.04874, -0.995, -0.01076, 0.09942, -0.995, -0.01076, 0.09942, -0.995, -0.01076, 0.09942, -0.995, -0.01076, 0.09942, 0.01984, -0.9949, 0.09884, 0.01984, -0.9949, 0.09884, 0.01984, -0.9949, 0.09884, 0.01984, -0.9949, 0.09884, -0.9326, -0.05404, -0.3568, -0.9326, -0.05404, -0.3568, -0.9326, -0.05404, -0.3568, -0.9326, -0.05404, -0.3568, 0.3603, -0.08511, -0.929, 0.3603, -0.08511, -0.929, 0.3603, -0.08511, -0.929, 0.3603, -0.08511, -0.929, -0.9974, -0.01136, 0.07152, -0.9974, -0.01136, 0.07152, -0.9974, -0.01136, 0.07152, -0.9974, -0.01136, 0.07152, 0.999, -0.006503, 0.0449, 0.999, -0.006503, 0.0449, 0.999, -0.006503, 0.0449, 0.999, -0.006503, 0.0449, 0.1536, -0.1295, 0.9796, 0.1536, -0.1295, 0.9796, 0.1536, -0.1295, 0.9796, 0.1536, -0.1295, 0.9796, 0.9974, 0.01137, -0.07152, 0.9974, 0.01137, -0.07152, 0.9974, 0.01137, -0.07152, 0.9974, 0.01137, -0.07152, -0.8872, -0.07001, 0.456, -0.8872, -0.07001, 0.456, -0.8872, -0.07001, 0.456, -0.8872, -0.07001, 0.456, -0.9998, -0.01845, 0.002578, -0.9998, -0.01845, 0.002578, -0.9998, -0.01845, 0.002578, -0.9998, -0.01845, 0.002578, -0.1537, 0.129, -0.9797, -0.1537, 0.129, -0.9797, -0.1537, 0.129, -0.9797, -0.1537, 0.129, -0.9797, -0.01948, -0.9773, -0.2108, -0.01948, -0.9773, -0.2108, -0.01948, -0.9773, -0.2108, -0.01948, -0.9773, -0.2108, 0.9997, 0.01703, -0.01629, 0.9997, 0.01703, -0.01629, 0.9997, 0.01703, -0.01629, 0.9997, 0.01703, -0.01629, 0.0716, 0.8417, 0.5352, 0.0716, 0.8417, 0.5352, 0.0716, 0.8417, 0.5352, 0.0716, 0.8417, 0.5352, -0.03868, 0.9858, -0.1635, -0.03868, 0.9858, -0.1635, -0.03868, 0.9858, -0.1635, -0.03868, 0.9858, -0.1635, -0.0129, 0.9846, -0.1742, -0.0129, 0.9846, -0.1742, -0.0129, 0.9846, -0.1742, -0.0129, 0.9846, -0.1742, -0.1319, -0.118, -0.9842, -0.1319, -0.118, -0.9842, -0.1319, -0.118, -0.9842, -0.1319, -0.118, -0.9842, 0.1319, 0.118, 0.9842, 0.1319, 0.118, 0.9842, 0.1319, 0.118, 0.9842, 0.1319, 0.118, 0.9842, 0.9991, -0.01059, -0.04153, 0.9991, -0.01059, -0.04153, 0.9991, -0.01059, -0.04153, 0.9991, -0.01059, -0.04153, 0.01405, -0.9831, 0.1827, 0.01405, -0.9831, 0.1827, 0.01405, -0.9831, 0.1827, 0.01405, -0.9831, 0.1827, 0.01009, 0.9999, -0.001975, 0.01009, 0.9999, -0.001975, 0.01009, 0.9999, -0.001975, 0.01009, 0.9999, -0.001975, -0.9987, 0.01153, 0.04944, -0.9987, 0.01153, 0.04944, -0.9987, 0.01153, 0.04944, -0.9987, 0.01153, 0.04944, 0.9361, 0.05321, 0.3477, 0.9361, 0.05321, 0.3477, 0.9361, 0.05321, 0.3477, 0.9361, 0.05321, 0.3477, 0.09785, 0.1003, 0.9901, 0.09785, 0.1003, 0.9901, 0.09785, 0.1003, 0.9901, 0.09785, 0.1003, 0.9901, 0.01984, -0.9949, 0.09884, 0.01984, -0.9949, 0.09884, 0.01984, -0.9949, 0.09884, 0.01984, -0.9949, 0.09884, 0.02576, -0.9962, 0.08353, 0.02576, -0.9962, 0.08353, 0.02576, -0.9962, 0.08353, 0.02576, -0.9962, 0.08353, 0.09785, 0.1003, 0.9901, 0.09785, 0.1003, 0.9901, 0.09785, 0.1003, 0.9901, 0.09785, 0.1003, 0.9901, -0.9361, -0.05321, -0.3477, -0.9361, -0.05321, -0.3477, -0.9361, -0.05321, -0.3477, -0.9361, -0.05321, -0.3477, 0.9326, 0.05403, 0.3568, 0.9326, 0.05403, 0.3568, 0.9326, 0.05403, 0.3568, 0.9326, 0.05403, 0.3568, -0.4415, -0.8439, -0.305, -0.4415, -0.8439, -0.305, -0.4415, -0.8439, -0.305, -0.4415, -0.8439, -0.305, -0.01983, 0.9949, -0.09884, -0.01983, 0.9949, -0.09884, -0.01983, 0.9949, -0.09884, -0.01983, 0.9949, -0.09884, -0.01983, 0.9949, -0.09884, -0.01983, 0.9949, -0.09884, -0.01984, 0.9949, -0.09884, -0.01984, 0.9949, -0.09884, -0.02576, 0.9962, -0.08353, -0.02576, 0.9962, -0.08353, -0.02576, 0.9962, -0.08353, -0.02576, 0.9962, -0.08353, 0.02063, -0.9949, 0.09876, 0.02063, -0.9949, 0.09876, 0.02063, -0.9949, 0.09876, 0.02063, -0.9949, 0.09876, -0.09784, -0.1003, -0.9901, -0.09784, -0.1003, -0.9901, -0.09784, -0.1003, -0.9901, -0.09784, -0.1003, -0.9901, 0.388, 0.127, -0.9129, 0.388, 0.127, -0.9129, 0.388, 0.127, -0.9129, 0.388, 0.127, -0.9129, -0.9326, -0.05404, -0.3568, -0.9326, -0.05404, -0.3568, -0.9326, -0.05404, -0.3568, -0.9326, -0.05404, -0.3568, -0.02063, 0.9949, -0.09876, -0.02063, 0.9949, -0.09876, -0.02063, 0.9949, -0.09876, -0.02063, 0.9949, -0.09876, -0.1479, 0.2663, 0.9525, -0.1479, 0.2663, 0.9525, -0.1479, 0.2663, 0.9525, -0.1479, 0.2663, 0.9525, 0.01983, -0.9949, 0.09884, 0.01983, -0.9949, 0.09884, 0.01983, -0.9949, 0.09884, 0.01983, -0.9949, 0.09884, -0.8091, 0.5213, -0.2713, -0.8091, 0.5213, -0.2713, -0.8091, 0.5213, -0.2713, -0.8091, 0.5213, -0.2713, 0.09786, 0.1003, 0.9901, 0.09786, 0.1003, 0.9901, 0.09786, 0.1003, 0.9901, 0.09786, 0.1003, 0.9901, 0.5149, 0.8514, 0.1004, 0.5149, 0.8514, 0.1004, 0.5149, 0.8514, 0.1004, 0.5149, 0.8514, 0.1004, 0.4415, 0.8439, 0.305, 0.4415, 0.8439, 0.305, 0.4415, 0.8439, 0.305, 0.4415, 0.8439, 0.305, 0.8091, -0.5213, 0.2713, 0.8091, -0.5213, 0.2713, 0.8091, -0.5213, 0.2713, 0.8091, -0.5213, 0.2713, -0.8091, 0.5213, -0.2713, -0.8091, 0.5213, -0.2713, -0.8091, 0.5213, -0.2713, -0.8091, 0.5213, -0.2713, 0.3603, -0.0851, -0.929, 0.3603, -0.0851, -0.929, 0.3603, -0.0851, -0.929, 0.3603, -0.0851, -0.929, 0.3603, -0.08511, -0.929, 0.3603, -0.08511, -0.929, 0.3603, -0.08511, -0.929, 0.3603, -0.08511, -0.929, -0.9326, -0.05403, -0.3568, -0.9326, -0.05403, -0.3568, -0.9326, -0.05403, -0.3568, -0.9326, -0.05403, -0.3568, 0.09785, 0.1003, 0.9901, 0.09785, 0.1003, 0.9901, 0.09785, 0.1003, 0.9901, 0.09785, 0.1003, 0.9901, 0.8091, -0.5213, 0.2713, 0.8091, -0.5213, 0.2713, 0.8091, -0.5213, 0.2713, 0.8091, -0.5213, 0.2713, 0.09785, 0.1003, 0.9901, 0.09785, 0.1003, 0.9901, 0.09785, 0.1003, 0.9901, 0.09785, 0.1003, 0.9901, -0.01984, 0.9949, -0.09884, -0.01984, 0.9949, -0.09884, -0.01984, 0.9949, -0.09884, -0.01984, 0.9949, -0.09884, 0.9326, 0.05404, 0.3568, 0.9326, 0.05404, 0.3568, 0.9326, 0.05404, 0.3568, 0.9326, 0.05404, 0.3568, 0.995, 0.01076, -0.09942, 0.995, 0.01076, -0.09942, 0.995, 0.01076, -0.09942, 0.995, 0.01076, -0.09942, 0.3603, -0.08511, -0.929, 0.3603, -0.08511, -0.929, 0.3603, -0.08511, -0.929, 0.3603, -0.08511, -0.929, 0.9326, 0.05403, 0.3568, 0.9326, 0.05403, 0.3568, 0.9326, 0.05403, 0.3568, 0.9326, 0.05403, 0.3568, -0.01188, -0.9866, -0.1626, -0.01188, -0.9866, -0.1626, -0.01188, -0.9866, -0.1626, -0.01188, -0.9866, -0.1626, 0.9713, -0.03383, -0.2355, 0.9713, -0.03383, -0.2355, 0.9713, -0.03383, -0.2355, 0.9713, -0.03383, -0.2355, 0.001315, -0.9961, 0.08768, 0.001315, -0.9961, 0.08768, 0.001315, -0.9961, 0.08768, 0.001315, -0.9961, 0.08768, -0.007113, 0.9991, 0.04125, -0.007113, 0.9991, 0.04125, -0.007113, 0.9991, 0.04125, -0.007113, 0.9991, 0.04125, -0.9996, 0.008656, 0.02547, -0.9996, 0.008656, 0.02547, -0.9996, 0.008656, 0.02547, -0.9996, 0.008656, 0.02547, 0.04775, -0.9736, 0.2231, 0.04775, -0.9736, 0.2231, 0.04775, -0.9736, 0.2231, 0.04775, -0.9736, 0.2231, -0.5103, -0.8522, -0.1155, -0.5103, -0.8522, -0.1155, -0.5103, -0.8522, -0.1155, -0.5103, -0.8522, -0.1155, 0.5665, 0.8148, -0.1236, 0.5665, 0.8148, -0.1236, 0.5665, 0.8148, -0.1236, 0.5665, 0.8148, -0.1236, -0.8091, 0.5213, -0.2713, -0.8091, 0.5213, -0.2713, -0.8091, 0.5213, -0.2713, -0.8091, 0.5213, -0.2713, 0.8091, -0.5213, 0.2713, 0.8091, -0.5213, 0.2713, 0.8091, -0.5213, 0.2713, 0.8091, -0.5213, 0.2713, -0.5639, -0.8187, 0.1085, -0.5639, -0.8187, 0.1085, -0.5639, -0.8187, 0.1085, -0.5639, -0.8187, 0.1085, 0.01984, -0.9949, 0.09884, 0.01983, -0.9949, 0.09884, 0.01983, -0.9949, 0.09884, 0.01984, -0.9949, 0.09884, 0.01984, -0.9949, 0.09884, 0.01984, -0.9949, 0.09884, 0.01984, -0.9949, 0.09884, 0.01984, -0.9949, 0.09884, -0.9863, -0.03568, -0.1612, -0.9863, -0.03568, -0.1612, -0.9863, -0.03568, -0.1612, -0.9863, -0.03568, -0.1612, 0.9881, 0.0346, 0.15, 0.9881, 0.0346, 0.15, 0.9881, 0.0346, 0.15, 0.9881, 0.0346, 0.15, -0.01984, 0.9949, -0.09884, -0.01984, 0.9949, -0.09884, -0.01984, 0.9949, -0.09884, -0.01984, 0.9949, -0.09884, 0.9952, 0.02913, 0.09354, 0.9952, 0.02913, 0.09354, 0.9952, 0.02913, 0.09354, 0.9952, 0.02913, 0.09354, -0.01944, 0.9948, -0.1004, -0.01944, 0.9948, -0.1004, -0.01944, 0.9948, -0.1004, -0.01944, 0.9948, -0.1004, 0.01944, -0.9948, 0.1004, 0.01944, -0.9948, 0.1004, 0.01944, -0.9948, 0.1004, 0.01944, -0.9948, 0.1004, -0.9932, -0.03091, -0.1119, -0.9932, -0.03091, -0.1119, -0.9932, -0.03091, -0.1119, -0.9932, -0.03091, -0.1119, 0.9881, 0.0346, 0.15, 0.9881, 0.0346, 0.15, 0.9881, 0.0346, 0.15, 0.9881, 0.0346, 0.15, -0.01984, 0.9949, -0.09884, -0.01984, 0.9949, -0.09884, -0.01983, 0.9949, -0.09884, -0.01983, 0.9949, -0.09884, 0.01983, -0.9949, 0.09884, 0.01984, -0.9949, 0.09884, 0.01984, -0.9949, 0.09884, 0.01983, -0.9949, 0.09884, -0.9863, -0.03567, -0.1612, -0.9863, -0.03567, -0.1612, -0.9863, -0.03567, -0.1612, -0.9863, -0.03567, -0.1612, 0.9881, 0.03459, 0.15, 0.9881, 0.03459, 0.15, 0.9881, 0.03459, 0.15, 0.9881, 0.03459, 0.15, -0.01983, 0.9949, -0.09884, -0.01983, 0.9949, -0.09884, -0.01984, 0.9949, -0.09884, -0.01984, 0.9949, -0.09884, 0.01983, -0.9949, 0.09884, 0.01984, -0.9949, 0.09884, 0.01984, -0.9949, 0.09884, 0.01983, -0.9949, 0.09884, -0.9863, -0.03568, -0.1612, -0.9863, -0.03568, -0.1612, -0.9863, -0.03568, -0.1612, -0.9863, -0.03568, -0.1612, -0.9974, -0.01291, 0.07024, -0.9974, -0.01291, 0.07024, -0.9974, -0.01291, 0.07024, -0.9974, -0.01291, 0.07024, 0.9966, 0.01178, -0.08153, 0.9966, 0.01178, -0.08153, 0.9966, 0.01178, -0.08153, 0.9966, 0.01178, -0.08153, -0.01983, 0.9949, -0.09884, -0.01983, 0.9949, -0.09884, -0.01984, 0.9949, -0.09884, -0.01984, 0.9949, -0.09884, 0.9953, 0.01025, -0.09655, 0.9953, 0.01025, -0.09655, 0.9953, 0.01025, -0.09655, 0.9953, 0.01025, -0.09655, -0.01951, 0.9931, -0.1159, -0.01951, 0.9931, -0.1159, -0.01951, 0.9931, -0.1159, -0.01951, 0.9931, -0.1159, 0.01951, -0.9931, 0.1159, 0.01951, -0.9931, 0.1159, 0.01951, -0.9931, 0.1159, 0.01951, -0.9931, 0.1159, -0.9966, -0.01177, 0.08148, -0.9966, -0.01177, 0.08148, -0.9966, -0.01177, 0.08148, -0.9966, -0.01177, 0.08148, 0.9966, 0.01177, -0.08153, 0.9966, 0.01177, -0.08153, 0.9966, 0.01177, -0.08153, 0.9966, 0.01177, -0.08153, 0.01983, -0.9949, 0.09884, 0.01983, -0.9949, 0.09884, 0.01983, -0.9949, 0.09884, 0.01983, -0.9949, 0.09884, -0.01984, 0.9949, -0.09884, -0.01984, 0.9949, -0.09884, -0.01984, 0.9949, -0.09884, -0.01984, 0.9949, -0.09884, -0.9974, -0.0129, 0.07024, -0.9974, -0.0129, 0.07024, -0.9974, -0.0129, 0.07024, -0.9974, -0.0129, 0.07024, 0.9966, 0.01177, -0.08153, 0.9966, 0.01177, -0.08153, 0.9966, 0.01177, -0.08153, 0.9966, 0.01177, -0.08153, 0.01983, -0.9949, 0.09884, 0.01983, -0.9949, 0.09884, 0.01983, -0.9949, 0.09884, 0.01983, -0.9949, 0.09884, -0.9974, -0.01291, 0.07024, -0.9974, -0.01291, 0.07024, -0.9974, -0.01291, 0.07024, -0.9974, -0.01291, 0.07024, -0.01983, 0.9949, -0.09884, -0.01983, 0.9949, -0.09884, -0.01983, 0.9949, -0.09884, -0.01983, 0.9949, -0.09884, 0.995, -0.01076, 0.09942, 0.995, -0.01076, 0.09942, 0.995, -0.01076, 0.09942, 0.995, -0.01076, 0.09942, -0.01984, -0.9949, 0.09884, -0.01984, -0.9949, 0.09884, -0.01984, -0.9949, 0.09884, -0.01984, -0.9949, 0.09884, 0.9326, -0.05404, -0.3568, 0.9326, -0.05404, -0.3568, 0.9326, -0.05404, -0.3568, 0.9326, -0.05404, -0.3568, -0.3603, -0.08511, -0.929, -0.3603, -0.08511, -0.929, -0.3603, -0.08511, -0.929, -0.3603, -0.08511, -0.929, 0.9974, -0.01136, 0.07152, 0.9974, -0.01136, 0.07152, 0.9974, -0.01136, 0.07152, 0.9974, -0.01136, 0.07152, -0.999, -0.006503, 0.0449, -0.999, -0.006503, 0.0449, -0.999, -0.006503, 0.0449, -0.999, -0.006503, 0.0449, -0.1536, -0.1295, 0.9796, -0.1536, -0.1295, 0.9796, -0.1536, -0.1295, 0.9796, -0.1536, -0.1295, 0.9796, -0.9974, 0.01137, -0.07152, -0.9974, 0.01137, -0.07152, -0.9974, 0.01137, -0.07152, -0.9974, 0.01137, -0.07152, 0.8872, -0.07001, 0.456, 0.8872, -0.07001, 0.456, 0.8872, -0.07001, 0.456, 0.8872, -0.07001, 0.456, 0.9998, -0.01845, 0.002578, 0.9998, -0.01845, 0.002578, 0.9998, -0.01845, 0.002578, 0.9998, -0.01845, 0.002578, 0.1537, 0.129, -0.9797, 0.1537, 0.129, -0.9797, 0.1537, 0.129, -0.9797, 0.1537, 0.129, -0.9797, 0.01948, -0.9773, -0.2108, 0.01948, -0.9773, -0.2108, 0.01948, -0.9773, -0.2108, 0.01948, -0.9773, -0.2108, -0.9997, 0.01703, -0.01629, -0.9997, 0.01703, -0.01629, -0.9997, 0.01703, -0.01629, -0.9997, 0.01703, -0.01629, -0.0716, 0.8417, 0.5352, -0.0716, 0.8417, 0.5352, -0.0716, 0.8417, 0.5352, -0.0716, 0.8417, 0.5352, 0.03868, 0.9858, -0.1635, 0.03868, 0.9858, -0.1635, 0.03868, 0.9858, -0.1635, 0.03868, 0.9858, -0.1635, 0.0129, 0.9846, -0.1742, 0.0129, 0.9846, -0.1742, 0.0129, 0.9846, -0.1742, 0.0129, 0.9846, -0.1742, 0.1319, -0.118, -0.9842, 0.1319, -0.118, -0.9842, 0.1319, -0.118, -0.9842, 0.1319, -0.118, -0.9842, -0.1319, 0.118, 0.9842, -0.1319, 0.118, 0.9842, -0.1319, 0.118, 0.9842, -0.1319, 0.118, 0.9842, -0.9991, -0.01059, -0.04153, -0.9991, -0.01059, -0.04153, -0.9991, -0.01059, -0.04153, -0.9991, -0.01059, -0.04153, -0.01405, -0.9831, 0.1827, -0.01405, -0.9831, 0.1827, -0.01405, -0.9831, 0.1827, -0.01405, -0.9831, 0.1827, -0.01009, 0.9999, -0.001974, -0.01009, 0.9999, -0.001974, -0.01009, 0.9999, -0.001974, -0.01009, 0.9999, -0.001974, 0.9987, 0.01153, 0.04944, 0.9987, 0.01153, 0.04944, 0.9987, 0.01153, 0.04944, 0.9987, 0.01153, 0.04944, -0.9361, 0.05321, 0.3477, -0.9361, 0.05321, 0.3477, -0.9361, 0.05321, 0.3477, -0.9361, 0.05321, 0.3477, -0.09785, 0.1003, 0.9901, -0.09785, 0.1003, 0.9901, -0.09785, 0.1003, 0.9901, -0.09785, 0.1003, 0.9901, -0.01984, -0.9949, 0.09884, -0.01984, -0.9949, 0.09884, -0.01984, -0.9949, 0.09884, -0.01984, -0.9949, 0.09884, -0.02576, -0.9962, 0.08353, -0.02576, -0.9962, 0.08353, -0.02576, -0.9962, 0.08353, -0.02576, -0.9962, 0.08353, -0.09785, 0.1003, 0.9901, -0.09785, 0.1003, 0.9901, -0.09785, 0.1003, 0.9901, -0.09785, 0.1003, 0.9901, 0.9361, -0.05321, -0.3477, 0.9361, -0.05321, -0.3477, 0.9361, -0.05321, -0.3477, 0.9361, -0.05321, -0.3477, -0.9326, 0.05403, 0.3568, -0.9326, 0.05403, 0.3568, -0.9326, 0.05403, 0.3568, -0.9326, 0.05403, 0.3568, 0.4415, -0.8439, -0.305, 0.4415, -0.8439, -0.305, 0.4415, -0.8439, -0.305, 0.4415, -0.8439, -0.305, 0.01983, 0.9949, -0.09884, 0.01984, 0.9949, -0.09884, 0.01983, 0.9949, -0.09884, 0.01983, 0.9949, -0.09884, 0.01983, 0.9949, -0.09884, 0.01984, 0.9949, -0.09884, 0.01984, 0.9949, -0.09884, 0.01983, 0.9949, -0.09884, 0.02576, 0.9962, -0.08353, 0.02576, 0.9962, -0.08353, 0.02576, 0.9962, -0.08353, 0.02576, 0.9962, -0.08353, -0.02063, -0.9949, 0.09876, -0.02063, -0.9949, 0.09876, -0.02063, -0.9949, 0.09876, -0.02063, -0.9949, 0.09876, 0.09784, -0.1003, -0.9901, 0.09784, -0.1003, -0.9901, 0.09784, -0.1003, -0.9901, 0.09784, -0.1003, -0.9901, -0.388, 0.127, -0.9129, -0.388, 0.127, -0.9129, -0.388, 0.127, -0.9129, -0.388, 0.127, -0.9129, 0.9326, -0.05404, -0.3568, 0.9326, -0.05404, -0.3568, 0.9326, -0.05404, -0.3568, 0.9326, -0.05404, -0.3568, 0.02063, 0.9949, -0.09876, 0.02063, 0.9949, -0.09876, 0.02063, 0.9949, -0.09876, 0.02063, 0.9949, -0.09876, 0.1479, 0.2663, 0.9525, 0.1479, 0.2663, 0.9525, 0.1479, 0.2663, 0.9525, 0.1479, 0.2663, 0.9525, -0.01983, -0.9949, 0.09884, -0.01983, -0.9949, 0.09884, -0.01983, -0.9949, 0.09884, -0.01984, -0.9949, 0.09884, 0.8091, 0.5213, -0.2713, 0.8091, 0.5213, -0.2713, 0.8091, 0.5213, -0.2713, 0.8091, 0.5213, -0.2713, -0.09786, 0.1003, 0.9901, -0.09786, 0.1003, 0.9901, -0.09786, 0.1003, 0.9901, -0.09786, 0.1003, 0.9901, -0.5149, 0.8514, 0.1004, -0.5149, 0.8514, 0.1004, -0.5149, 0.8514, 0.1004, -0.5149, 0.8514, 0.1004, -0.4415, 0.8439, 0.305, -0.4415, 0.8439, 0.305, -0.4415, 0.8439, 0.305, -0.4415, 0.8439, 0.305, -0.8091, -0.5213, 0.2713, -0.8091, -0.5213, 0.2713, -0.8091, -0.5213, 0.2713, -0.8091, -0.5213, 0.2713, 0.8091, 0.5213, -0.2713, 0.8091, 0.5213, -0.2713, 0.8091, 0.5213, -0.2713, 0.8091, 0.5213, -0.2713, -0.3603, -0.0851, -0.929, -0.3603, -0.0851, -0.929, -0.3603, -0.0851, -0.929, -0.3603, -0.0851, -0.929, -0.3603, -0.08511, -0.929, -0.3603, -0.08511, -0.929, -0.3603, -0.08511, -0.929, -0.3603, -0.08511, -0.929, 0.9326, -0.05403, -0.3568, 0.9326, -0.05403, -0.3568, 0.9326, -0.05403, -0.3568, 0.9326, -0.05403, -0.3568, -0.09784, 0.1003, 0.9901, -0.09784, 0.1003, 0.9901, -0.09784, 0.1003, 0.9901, -0.09784, 0.1003, 0.9901, -0.8091, -0.5213, 0.2713, -0.8091, -0.5213, 0.2713, -0.8091, -0.5213, 0.2713, -0.8091, -0.5213, 0.2713, -0.09785, 0.1003, 0.9901, -0.09785, 0.1003, 0.9901, -0.09785, 0.1003, 0.9901, -0.09785, 0.1003, 0.9901, 0.01984, 0.9949, -0.09884, 0.01984, 0.9949, -0.09884, 0.01984, 0.9949, -0.09884, 0.01984, 0.9949, -0.09884, -0.9326, 0.05404, 0.3568, -0.9326, 0.05404, 0.3568, -0.9326, 0.05404, 0.3568, -0.9326, 0.05404, 0.3568, -0.995, 0.01076, -0.09942, -0.995, 0.01076, -0.09942, -0.995, 0.01076, -0.09942, -0.995, 0.01076, -0.09942, -0.3603, -0.08511, -0.929, -0.3603, -0.08511, -0.929, -0.3603, -0.08511, -0.929, -0.3603, -0.08511, -0.929, -0.9326, 0.05403, 0.3568, -0.9326, 0.05403, 0.3568, -0.9326, 0.05403, 0.3568, -0.9326, 0.05403, 0.3568, 0.01188, -0.9866, -0.1626, 0.01188, -0.9866, -0.1626, 0.01188, -0.9866, -0.1626, 0.01188, -0.9866, -0.1626, -0.9713, -0.03383, -0.2355, -0.9713, -0.03383, -0.2355, -0.9713, -0.03383, -0.2355, -0.9713, -0.03383, -0.2355, -0.001315, -0.9961, 0.08768, -0.001315, -0.9961, 0.08768, -0.001315, -0.9961, 0.08768, -0.001315, -0.9961, 0.08768, 0.007113, 0.9991, 0.04125, 0.007113, 0.9991, 0.04125, 0.007113, 0.9991, 0.04125, 0.007113, 0.9991, 0.04125, 0.9996, 0.008656, 0.02547, 0.9996, 0.008656, 0.02547, 0.9996, 0.008656, 0.02547, 0.9996, 0.008656, 0.02547, -0.04775, -0.9736, 0.2231, -0.04775, -0.9736, 0.2231, -0.04775, -0.9736, 0.2231, -0.04775, -0.9736, 0.2231, 0.5103, -0.8522, -0.1155, 0.5103, -0.8522, -0.1155, 0.5103, -0.8522, -0.1155, 0.5103, -0.8522, -0.1155, -0.5664, 0.8148, -0.1236, -0.5664, 0.8148, -0.1236, -0.5664, 0.8148, -0.1236, -0.5664, 0.8148, -0.1236, 0.8091, 0.5213, -0.2713, 0.8091, 0.5213, -0.2713, 0.8091, 0.5213, -0.2713, 0.8091, 0.5213, -0.2713, -0.8091, -0.5213, 0.2713, -0.8091, -0.5213, 0.2713, -0.8091, -0.5213, 0.2713, -0.8091, -0.5213, 0.2713, 0.5639, -0.8187, 0.1085, 0.5639, -0.8187, 0.1085, 0.5639, -0.8187, 0.1085, 0.5639, -0.8187, 0.1085, -0.01984, -0.9949, 0.09884, -0.01984, -0.9949, 0.09884, -0.01984, -0.9949, 0.09884, -0.01983, -0.9949, 0.09884, -0.01984, -0.9949, 0.09884, -0.01984, -0.9949, 0.09884, -0.01984, -0.9949, 0.09884, -0.01984, -0.9949, 0.09884, 0.9863, -0.03568, -0.1612, 0.9863, -0.03568, -0.1612, 0.9863, -0.03568, -0.1612, 0.9863, -0.03568, -0.1612, -0.9881, 0.0346, 0.15, -0.9881, 0.0346, 0.15, -0.9881, 0.0346, 0.15, -0.9881, 0.0346, 0.15, 0.01984, 0.9949, -0.09884, 0.01984, 0.9949, -0.09884, 0.01984, 0.9949, -0.09884, 0.01984, 0.9949, -0.09884, -0.9952, 0.02913, 0.09354, -0.9952, 0.02913, 0.09354, -0.9952, 0.02913, 0.09354, -0.9952, 0.02913, 0.09354, 0.01944, 0.9948, -0.1004, 0.01944, 0.9948, -0.1004, 0.01944, 0.9948, -0.1004, 0.01944, 0.9948, -0.1004, -0.01944, -0.9948, 0.1004, -0.01944, -0.9948, 0.1004, -0.01944, -0.9948, 0.1004, -0.01944, -0.9948, 0.1004, 0.9932, -0.03091, -0.1119, 0.9932, -0.03091, -0.1119, 0.9932, -0.03091, -0.1119, 0.9932, -0.03091, -0.1119, -0.9881, 0.0346, 0.15, -0.9881, 0.0346, 0.15, -0.9881, 0.0346, 0.15, -0.9881, 0.0346, 0.15, 0.01984, 0.9949, -0.09884, 0.01983, 0.9949, -0.09884, 0.01984, 0.9949, -0.09884, 0.01984, 0.9949, -0.09884, -0.01983, -0.9949, 0.09884, -0.01983, -0.9949, 0.09884, -0.01984, -0.9949, 0.09884, -0.01984, -0.9949, 0.09884, 0.9863, -0.03567, -0.1612, 0.9863, -0.03567, -0.1612, 0.9863, -0.03567, -0.1612, 0.9863, -0.03567, -0.1612, -0.9881, 0.03459, 0.15, -0.9881, 0.03459, 0.15, -0.9881, 0.03459, 0.15, -0.9881, 0.03459, 0.15, 0.01983, 0.9949, -0.09884, 0.01984, 0.9949, -0.09884, 0.01984, 0.9949, -0.09884, 0.01983, 0.9949, -0.09884, -0.01983, -0.9949, 0.09884, -0.01983, -0.9949, 0.09884, -0.01984, -0.9949, 0.09884, -0.01984, -0.9949, 0.09884, 0.9863, -0.03568, -0.1612, 0.9863, -0.03568, -0.1612, 0.9863, -0.03568, -0.1612, 0.9863, -0.03568, -0.1612, 0.9974, -0.01291, 0.07024, 0.9974, -0.01291, 0.07024, 0.9974, -0.01291, 0.07024, 0.9974, -0.01291, 0.07024, -0.9966, 0.01178, -0.08153, -0.9966, 0.01178, -0.08153, -0.9966, 0.01178, -0.08153, -0.9966, 0.01178, -0.08153, 0.01984, 0.9949, -0.09884, 0.01984, 0.9949, -0.09884, 0.01984, 0.9949, -0.09884, 0.01984, 0.9949, -0.09884, -0.9953, 0.01025, -0.09655, -0.9953, 0.01025, -0.09655, -0.9953, 0.01025, -0.09655, -0.9953, 0.01025, -0.09655, 0.01951, 0.9931, -0.1159, 0.01951, 0.9931, -0.1159, 0.01951, 0.9931, -0.1159, 0.01951, 0.9931, -0.1159, -0.01951, -0.9931, 0.1159, -0.01951, -0.9931, 0.1159, -0.01951, -0.9931, 0.1159, -0.01951, -0.9931, 0.1159, 0.9966, -0.01177, 0.08148, 0.9966, -0.01177, 0.08148, 0.9966, -0.01177, 0.08148, 0.9966, -0.01177, 0.08148, -0.9966, 0.01177, -0.08153, -0.9966, 0.01177, -0.08153, -0.9966, 0.01177, -0.08153, -0.9966, 0.01177, -0.08153, -0.01983, -0.9949, 0.09884, -0.01983, -0.9949, 0.09884, -0.01983, -0.9949, 0.09884, -0.01983, -0.9949, 0.09884, 0.01984, 0.9949, -0.09884, 0.01984, 0.9949, -0.09884, 0.01984, 0.9949, -0.09884, 0.01984, 0.9949, -0.09884, 0.9974, -0.0129, 0.07024, 0.9974, -0.0129, 0.07024, 0.9974, -0.0129, 0.07024, 0.9974, -0.0129, 0.07024, -0.9966, 0.01177, -0.08153, -0.9966, 0.01177, -0.08153, -0.9966, 0.01177, -0.08153, -0.9966, 0.01177, -0.08153, -0.01983, -0.9949, 0.09884, -0.01983, -0.9949, 0.09884, -0.01983, -0.9949, 0.09884, -0.01983, -0.9949, 0.09884, 0.9974, -0.01291, 0.07024, 0.9974, -0.01291, 0.07024, 0.9974, -0.01291, 0.07024, 0.9974, -0.01291, 0.07024, 0.01983, 0.9949, -0.09884, 0.01983, 0.9949, -0.09884, 0.01983, 0.9949, -0.09884, 0.01983, 0.9949, -0.09884, 9.214e-05, 0.1279, 0.9918, 9.214e-05, 0.1279, 0.9918, 9.214e-05, 0.1279, 0.9918, 9.214e-05, 0.1279, 0.9918, -0.002517, 0.9624, -0.2716, -0.002517, 0.9624, -0.2716, -0.002517, 0.9624, -0.2716, -0.002517, 0.9624, -0.2716, 1.0, 0.002858, -0.006731, 1.0, 0.002858, -0.006731, 1.0, 0.002858, -0.006731, 1.0, 0.002858, -0.006731, -0.0002559, -0.1279, -0.9918, -0.0002559, -0.1279, -0.9918, -0.0002559, -0.1279, -0.9918, -0.0002559, -0.1279, -0.9918, 0.002339, -0.999, -0.04363, 0.002339, -0.999, -0.04363, 0.002339, -0.999, -0.04363, 0.002339, -0.999, -0.04363, -1.0, -0.005348, -0.004407, -1.0, -0.005348, -0.004407, -1.0, -0.005348, -0.004407, -1.0, -0.005348, -0.004407, 0.002151, -0.8909, 0.4542, 0.002151, -0.8909, 0.4542, 0.002151, -0.8909, 0.4542, 0.002151, -0.8909, 0.4542, 0.9975, 0.01109, -0.06957, 0.9975, 0.01109, -0.06957, 0.9975, 0.01109, -0.06957, 0.9975, 0.01109, -0.06957, -0.0004594, 0.9682, 0.2501, -0.0004594, 0.9682, 0.2501, -0.0004594, 0.9682, 0.2501, -0.0004594, 0.9682, 0.2501, -0.005006, 0.128, -0.9918, -0.005006, 0.128, -0.9918, -0.005006, 0.128, -0.9918, -0.005006, 0.128, -0.9918, 0.004274, -0.128, 0.9918, 0.004274, -0.128, 0.9918, 0.004274, -0.128, 0.9918, 0.004274, -0.128, 0.9918, -1.0, 1.188e-06, -1.607e-06, -1.0, 1.188e-06, -1.607e-06, -1.0, 1.188e-06, -1.607e-06, -1.0, 1.188e-06, -1.607e-06, -2.817e-06, -1.0, -6.367e-06, -2.817e-06, -1.0, -6.367e-06, -2.817e-06, -1.0, -6.367e-06, -2.817e-06, -1.0, -6.367e-06, -0.9972, 0.007551, -0.07446, -0.9972, 0.007551, -0.07446, -0.9972, 0.007551, -0.07446, -0.9972, 0.007551, -0.07446, -1.0, 9.188e-07, -6.418e-06, -1.0, 9.188e-07, -6.418e-06, -1.0, 9.188e-07, -6.418e-06, -1.0, 9.188e-07, -6.418e-06, 0.9995, -0.00339, -0.03164, 0.9995, -0.00339, -0.03164, 0.9995, -0.00339, -0.03164, 0.9995, -0.00339, -0.03164, -0.9962, 0.007042, 0.08705, -0.9962, 0.007042, 0.08705, -0.9962, 0.007042, 0.08705, -0.9962, 0.007042, 0.08705, -0.001165, 0.9526, 0.3043, -0.001165, 0.9526, 0.3043, -0.001165, 0.9526, 0.3043, -0.001165, 0.9526, 0.3043, 5.635e-06, 8.258e-06, -1.0, 5.635e-06, 8.258e-06, -1.0, 5.635e-06, 8.258e-06, -1.0, 5.635e-06, 8.258e-06, -1.0, 1.262e-06, 1.0, 1.007e-05, 1.262e-06, 1.0, 1.007e-05, 1.262e-06, 1.0, 1.007e-05, 1.262e-06, 1.0, 1.007e-05, -4.939e-06, -0.281, 0.9597, -4.939e-06, -0.281, 0.9597, -4.939e-06, -0.281, 0.9597, -4.939e-06, -0.281, 0.9597, -1.317e-06, -1.0, -1.565e-05, -1.317e-06, -1.0, -1.565e-05, -1.317e-06, -1.0, -1.565e-05, -1.317e-06, -1.0, -1.565e-05, 6.996e-06, 5.517e-06, -1.0, 6.996e-06, 5.517e-06, -1.0, 6.996e-06, 5.517e-06, -1.0, 6.996e-06, 5.517e-06, -1.0, 3.295e-06, 1.0, 5.894e-06, 3.295e-06, 1.0, 5.894e-06, 3.295e-06, 1.0, 5.894e-06, 3.295e-06, 1.0, 5.894e-06, -6.49e-06, -0.3469, 0.9379, -6.49e-06, -0.3469, 0.9379, -6.49e-06, -0.3469, 0.9379, -6.49e-06, -0.3469, 0.9379, 0.0008712, -0.9918, -0.1281, 0.0008712, -0.9918, -0.1281, 0.0008712, -0.9918, -0.1281, 0.0008712, -0.9918, -0.1281, 0.001852, -0.9998, 0.02118, 0.001852, -0.9998, 0.02118, 0.001852, -0.9998, 0.02118, 0.001852, -0.9998, 0.02118, -0.998, -0.01002, 0.06165, -0.998, -0.01002, 0.06165, -0.998, -0.01002, 0.06165, -0.998, -0.01002, 0.06165, 0.002128, -0.9949, -0.1007, 0.002128, -0.9949, -0.1007, 0.002128, -0.9949, -0.1007, 0.002128, -0.9949, -0.1007, 0.9634, 0.03824, 0.2653, 0.9634, 0.03824, 0.2653, 0.9634, 0.03824, 0.2653, 0.9634, 0.03824, 0.2653, -0.002551, 0.9891, -0.1473, -0.002551, 0.9891, -0.1473, -0.002551, 0.9891, -0.1473, -0.002551, 0.9891, -0.1473, 1.0, -3.377e-06, 9.372e-06, 1.0, -3.377e-06, 9.372e-06, 1.0, -3.377e-06, 9.372e-06, 1.0, -3.377e-06, 9.372e-06, -0.00187, 0.9987, -0.05145, -0.00187, 0.9987, -0.05145, -0.00187, 0.9987, -0.05145, -0.00187, 0.9987, -0.05145, -1.0, -0.002854, 0.006763, -1.0, -0.002854, 0.006763, -1.0, -0.002854, 0.006763, -1.0, -0.002854, 0.006763, 1.0, -1.173e-06, 1.582e-06, 1.0, -1.173e-06, 1.582e-06, 1.0, -1.173e-06, 1.582e-06, 1.0, -1.173e-06, 1.582e-06, 0.9991, -0.003526, 0.04309, 0.9991, -0.003526, 0.04309, 0.9991, -0.003526, 0.04309, 0.9991, -0.003526, 0.04309, -9.22e-05, 0.1279, 0.9918, -9.22e-05, 0.1279, 0.9918, -9.22e-05, 0.1279, 0.9918, -9.22e-05, 0.1279, 0.9918, 0.002517, 0.9624, -0.2716, 0.002517, 0.9624, -0.2716, 0.002517, 0.9624, -0.2716, 0.002517, 0.9624, -0.2716, -1.0, 0.002858, -0.006731, -1.0, 0.002858, -0.006731, -1.0, 0.002858, -0.006731, -1.0, 0.002858, -0.006731, 0.0002559, -0.1279, -0.9918, 0.0002559, -0.1279, -0.9918, 0.0002559, -0.1279, -0.9918, 0.0002559, -0.1279, -0.9918, -0.002339, -0.999, -0.04363, -0.002339, -0.999, -0.04363, -0.002339, -0.999, -0.04363, -0.002339, -0.999, -0.04363, 1.0, -0.005348, -0.004407, 1.0, -0.005348, -0.004407, 1.0, -0.005348, -0.004407, 1.0, -0.005348, -0.004407, -0.002151, -0.8909, 0.4542, -0.002151, -0.8909, 0.4542, -0.002151, -0.8909, 0.4542, -0.002151, -0.8909, 0.4542, -0.9975, 0.01109, -0.06957, -0.9975, 0.01109, -0.06957, -0.9975, 0.01109, -0.06957, -0.9975, 0.01109, -0.06957, 0.0004593, 0.9682, 0.2501, 0.0004593, 0.9682, 0.2501, 0.0004593, 0.9682, 0.2501, 0.0004593, 0.9682, 0.2501, 0.005006, 0.128, -0.9918, 0.005006, 0.128, -0.9918, 0.005006, 0.128, -0.9918, 0.005006, 0.128, -0.9918, -0.004274, -0.128, 0.9918, -0.004274, -0.128, 0.9918, -0.004274, -0.128, 0.9918, -0.004274, -0.128, 0.9918, 1.0, 1.163e-06, -1.607e-06, 1.0, 1.163e-06, -1.607e-06, 1.0, 1.163e-06, -1.607e-06, 1.0, 1.163e-06, -1.607e-06, 2.636e-06, -1.0, -6.069e-06, 2.636e-06, -1.0, -6.069e-06, 2.636e-06, -1.0, -6.069e-06, 2.636e-06, -1.0, -6.069e-06, 0.9972, 0.007551, -0.07446, 0.9972, 0.007551, -0.07446, 0.9972, 0.007551, -0.07446, 0.9972, 0.007551, -0.07446, 1.0, 8.443e-07, -6.418e-06, 1.0, 8.443e-07, -6.418e-06, 1.0, 8.443e-07, -6.418e-06, 1.0, 8.443e-07, -6.418e-06, -0.9995, -0.00339, -0.03164, -0.9995, -0.00339, -0.03164, -0.9995, -0.00339, -0.03164, -0.9995, -0.00339, -0.03164, 0.9962, 0.007042, 0.08705, 0.9962, 0.007042, 0.08705, 0.9962, 0.007042, 0.08705, 0.9962, 0.007042, 0.08705, 0.001164, 0.9526, 0.3043, 0.001164, 0.9526, 0.3043, 0.001164, 0.9526, 0.3043, 0.001164, 0.9526, 0.3043, -5.603e-06, 8.258e-06, -1.0, -5.603e-06, 8.258e-06, -1.0, -5.603e-06, 8.258e-06, -1.0, -5.603e-06, 8.258e-06, -1.0, -1.043e-06, 1.0, 9.851e-06, -1.043e-06, 1.0, 9.851e-06, -1.043e-06, 1.0, 9.851e-06, -1.043e-06, 1.0, 9.851e-06, 4.929e-06, -0.281, 0.9597, 4.929e-06, -0.281, 0.9597, 4.929e-06, -0.281, 0.9597, 4.929e-06, -0.281, 0.9597, 1.317e-06, -1.0, -1.573e-05, 1.317e-06, -1.0, -1.573e-05, 1.317e-06, -1.0, -1.573e-05, 1.317e-06, -1.0, -1.573e-05, -6.965e-06, 5.517e-06, -1.0, -6.965e-06, 5.517e-06, -1.0, -6.965e-06, 5.517e-06, -1.0, -6.965e-06, 5.517e-06, -1.0, -3.204e-06, 1.0, 5.894e-06, -3.204e-06, 1.0, 5.894e-06, -3.204e-06, 1.0, 5.894e-06, -3.204e-06, 1.0, 5.894e-06, 6.397e-06, -0.3469, 0.9379, 6.397e-06, -0.3469, 0.9379, 6.397e-06, -0.3469, 0.9379, 6.397e-06, -0.3469, 0.9379, -0.0008713, -0.9918, -0.1281, -0.0008713, -0.9918, -0.1281, -0.0008713, -0.9918, -0.1281, -0.0008713, -0.9918, -0.1281, -0.001853, -0.9998, 0.02118, -0.001853, -0.9998, 0.02118, -0.001853, -0.9998, 0.02118, -0.001853, -0.9998, 0.02118, 0.998, -0.01002, 0.06165, 0.998, -0.01002, 0.06165, 0.998, -0.01002, 0.06165, 0.998, -0.01002, 0.06165, -0.002128, -0.9949, -0.1007, -0.002128, -0.9949, -0.1007, -0.002128, -0.9949, -0.1007, -0.002128, -0.9949, -0.1007, -0.9634, 0.03823, 0.2653, -0.9634, 0.03823, 0.2653, -0.9634, 0.03823, 0.2653, -0.9634, 0.03823, 0.2653, 0.002551, 0.9891, -0.1473, 0.002551, 0.9891, -0.1473, 0.002551, 0.9891, -0.1473, 0.002551, 0.9891, -0.1473, -1.0, -3.079e-06, 9.372e-06, -1.0, -3.079e-06, 9.372e-06, -1.0, -3.079e-06, 9.372e-06, -1.0, -3.079e-06, 9.372e-06, 0.00187, 0.9987, -0.05145, 0.00187, 0.9987, -0.05145, 0.00187, 0.9987, -0.05145, 0.00187, 0.9987, -0.05145, 1.0, -0.002854, 0.006763, 1.0, -0.002854, 0.006763, 1.0, -0.002854, 0.006763, 1.0, -0.002854, 0.006763, -1.0, -1.115e-06, 1.582e-06, -1.0, -1.115e-06, 1.582e-06, -1.0, -1.115e-06, 1.582e-06, -1.0, -1.115e-06, 1.582e-06, -0.9991, -0.003526, 0.04309, -0.9991, -0.003526, 0.04309, -0.9991, -0.003526, 0.04309, -0.9991, -0.003526, 0.04309])] * 3)])
arm_metarig_000 = bpy.data.armatures.new('metarig.000')  # bones are not reproduced

# ---- objects
ob_metarig_000 = bpy.data.objects.new('metarig.000', arm_metarig_000)
ob_body = bpy.data.objects.new('Body', me_mesh_swordsman_008)

# ---- transforms, parenting, visibility, modifiers, constraints
ob_metarig_000.location = (0.0, 0.0, 0.0)
ob_metarig_000.scale = (-1.0, 1.0, 1.0)
ob_metarig_000.show_in_front = True
ob_metarig_000.lineart.crease_threshold = 0.0
ob_body.location = (1.776e-15, 1.311e-08, -8.97e-08)
ob_body.color = (0.8, 0.8, 0.8, 1.0)
ob_body.lineart.crease_threshold = 0.0
_vg = ob_body.vertex_groups.new(name='hips')
_vg = ob_body.vertex_groups.new(name='thigh.R')
_vg = ob_body.vertex_groups.new(name='shin.R')
_vg = ob_body.vertex_groups.new(name='foot.R')
_vg = ob_body.vertex_groups.new(name='toe.R')
_vg = ob_body.vertex_groups.new(name='heel.R')
_vg = ob_body.vertex_groups.new(name='spine')
_vg = ob_body.vertex_groups.new(name='chest')
_vg = ob_body.vertex_groups.new(name='shoulder.R')
_vg = ob_body.vertex_groups.new(name='upper_arm.R')
_vg = ob_body.vertex_groups.new(name='forearm.R')
_vg = ob_body.vertex_groups.new(name='hand.R')
_vg = ob_body.vertex_groups.new(name='palm.01.R')
_vg = ob_body.vertex_groups.new(name='thumb.01.R')
_vg = ob_body.vertex_groups.new(name='thumb.02.R')
_vg = ob_body.vertex_groups.new(name='thumb.03.R')
_vg = ob_body.vertex_groups.new(name='f_index.01.R')
_vg = ob_body.vertex_groups.new(name='f_index.01.R.001')
_vg = ob_body.vertex_groups.new(name='f_index.01.R.002')
_vg = ob_body.vertex_groups.new(name='palm.02.R')
_vg = ob_body.vertex_groups.new(name='f_middle.01.R')
_vg = ob_body.vertex_groups.new(name='f_middle.02.R.001')
_vg = ob_body.vertex_groups.new(name='f_middle.02.R')
_vg = ob_body.vertex_groups.new(name='palm.03.R')
_vg = ob_body.vertex_groups.new(name='f_ring.01.R')
_vg = ob_body.vertex_groups.new(name='f_ring.02.R')
_vg = ob_body.vertex_groups.new(name='f_ring.02.R.001')
_vg = ob_body.vertex_groups.new(name='palm.04.R')
_vg = ob_body.vertex_groups.new(name='f_pinky.01.R')
_vg = ob_body.vertex_groups.new(name='f_pinky.02.R.001')
_vg = ob_body.vertex_groups.new(name='f_pinky.02.R')
_vg = ob_body.vertex_groups.new(name='neck')
_vg = ob_body.vertex_groups.new(name='head')
_vg = ob_body.vertex_groups.new(name='shoulder.L.003')
_vg = ob_body.vertex_groups.new(name='upper_arm.L.003')
_vg = ob_body.vertex_groups.new(name='forearm.L.003')
_vg = ob_body.vertex_groups.new(name='hand.L.003')
_vg = ob_body.vertex_groups.new(name='palm.01.L.003')
_vg = ob_body.vertex_groups.new(name='thumb.01.L.003')
_vg = ob_body.vertex_groups.new(name='thumb.02.L.003')
_vg = ob_body.vertex_groups.new(name='thumb.02.L.003_end')
_vg = ob_body.vertex_groups.new(name='f_index.01.L.006')
_vg = ob_body.vertex_groups.new(name='f_index.01.L.004')
_vg = ob_body.vertex_groups.new(name='f_index.01.L.005')
_vg = ob_body.vertex_groups.new(name='palm.02.L.003')
_vg = ob_body.vertex_groups.new(name='f_middle.01.L.003')
_vg = ob_body.vertex_groups.new(name='f_middle.02.L.003')
_vg = ob_body.vertex_groups.new(name='f_middle.02.L.003_end')
_vg = ob_body.vertex_groups.new(name='palm.03.L.003')
_vg = ob_body.vertex_groups.new(name='f_ring.01.L.003')
_vg = ob_body.vertex_groups.new(name='f_ring.02.L.003')
_vg = ob_body.vertex_groups.new(name='f_ring.02.L.003_end')
_vg = ob_body.vertex_groups.new(name='palm.04.L.003')
_vg = ob_body.vertex_groups.new(name='f_pinky.01.L.003')
_vg = ob_body.vertex_groups.new(name='f_pinky.02.L.003')
_vg = ob_body.vertex_groups.new(name='f_pinky.02.L.003_end')
_vg = ob_body.vertex_groups.new(name='thigh.L')
_vg = ob_body.vertex_groups.new(name='shin.L')
_vg = ob_body.vertex_groups.new(name='foot.L')
_vg = ob_body.vertex_groups.new(name='toe.L')
_vg = ob_body.vertex_groups.new(name='heel.L')

# ---- collection membership
col_collection_1.objects.link(ob_metarig_000)
col_collection_1.objects.link(ob_body)

# ---- scene / render settings (as saved in the file)
scene.frame_start = 1; scene.frame_end = 250; scene.frame_set(0)
scene.render.engine = 'BLENDER_EEVEE_NEXT'
scene.render.resolution_percentage = 50
scene.render.dither_intensity = 0.0
scene.cycles.use_denoising = False
scene.cycles.samples = 10
scene.cycles.sampling_pattern = 'TABULATED_SOBOL'
scene.cycles.light_sampling_threshold = 0.0
scene.cycles.use_adaptive_sampling = False
scene.cycles.use_light_tree = False
scene.cycles.blur_glossy = 0.0
scene.cycles.pixel_filter_type = 'GAUSSIAN'
scene.cycles.sample_clamp_indirect = 0.0
scene.view_settings.view_transform = 'Standard'
bpy.context.view_layer.update()

# ---- added for rendering (the .blend has no active camera and no usable light): camera, sun
cam_auto = bpy.data.cameras.new('AutoCamera')
cam_auto.lens = 50.0
cam_auto.sensor_width = 36.0
cam_auto.clip_end = 1000.0
ob_auto_camera = bpy.data.objects.new('AutoCamera', cam_auto)
scene.collection.objects.link(ob_auto_camera)
ob_auto_camera.location = (2.41512, -2.97557, 3.12479)
ob_auto_camera.rotation_euler = (1.09748, -7.21219e-08, 0.694738)
scene.camera = ob_auto_camera
light_auto_sun = bpy.data.lights.new('AutoSun', 'SUN')
light_auto_sun.energy = 3.0
light_auto_sun.angle = 0.0523599
ob_auto_sun = bpy.data.objects.new('AutoSun', light_auto_sun)
scene.collection.objects.link(ob_auto_sun)
ob_auto_sun.rotation_euler = (0.872665, 0.174533, 0.523599)
bpy.context.view_layer.update()
